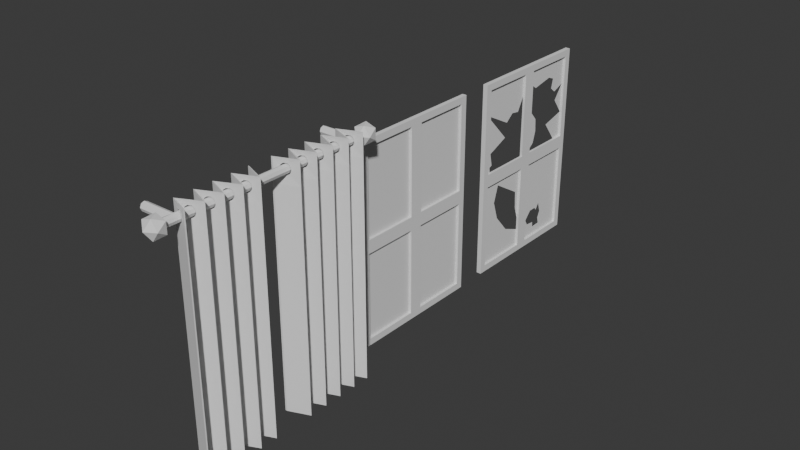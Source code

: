 # Source: Windows_and_curtain.blend  (saved by Blender 4.5.91; exported with 4.5.12 LTS)
import bpy
from mathutils import Matrix  # noqa: F401  (used for matrix-valued properties, if any)

bpy.ops.wm.read_factory_settings(use_empty=True)
scene = bpy.context.scene
scene.name = 'Scene'

# ---- collections
col_verhot = bpy.data.collections.new('Verhot'); scene.collection.children.link(col_verhot)
col_broken_window = bpy.data.collections.new('Broken window'); scene.collection.children.link(col_broken_window)

# ---- world
world_world = bpy.data.worlds.new('World'); scene.world = world_world
world_world.use_nodes = True; world_world.node_tree.nodes.clear()
_N = world_world.node_tree.nodes; _L = world_world.node_tree.links
n0 = _N.new('ShaderNodeOutputWorld'); n0.name = 'World Output'; n0.location = (200, 100)
n1 = _N.new('ShaderNodeBackground'); n1.name = 'Background'; n1.location = (-200, 100)
n1.inputs[0].default_value = (0.05088, 0.05088, 0.05088, 1.0)
_L.new(n1.outputs[0], n0.inputs[0])
n0.is_active_output = True
world_world.color = (0.05088, 0.05088, 0.05088)
world_world.sun_shadow_jitter_overblur = 0.0

# ---- meshes
me_cube_001 = bpy.data.meshes.new('Cube.001')
me_cube_001.from_pydata([(-1.686, -0.7087, -1.0), (-1.686, -0.7087, 1.0), (-1.686, 0.7087, -1.0), (-1.686, 0.7087, 1.0), (1.0, -0.7087, -1.0), (1.0, -0.7087, 1.0), (1.0, 0.7087, -1.0), (1.0, 0.7087, 1.0), (1.0, 0.7087, 0.0), (1.0, 0.0, -1.0), (1.0, 0.0, 1.0), (1.0, -0.7087, 0.0), (1.0, 0.0, 0.0), (1.0, -0.06701, 0.06701), (1.0, -0.06701, 0.933), (1.0, -0.6417, 0.933), (1.0, -0.6417, 0.06701), (1.0, -0.06701, -0.933), (1.0, -0.06701, -0.06701), (1.0, -0.6417, -0.06701), (1.0, -0.6417, -0.933), (1.0, 0.6417, -0.933), (1.0, 0.6417, -0.06701), (1.0, 0.06701, -0.06701), (1.0, 0.06701, -0.933), (1.0, 0.6417, 0.06701), (1.0, 0.6417, 0.933), (1.0, 0.06701, 0.933), (1.0, 0.06701, 0.06701), (-0.5458, -0.06701, 0.933), (-0.5458, -0.06701, 0.06701), (-0.5458, -0.6417, 0.06701), (-0.5458, -0.6417, 0.933), (-0.5458, -0.06701, -0.06701), (-0.5458, -0.06701, -0.933), (-0.5458, -0.6417, -0.933), (-0.5458, -0.6417, -0.06701), (-0.5458, 0.6417, -0.06701), (-0.5458, 0.6417, -0.933), (-0.5458, 0.06701, -0.933), (-0.5458, 0.06701, -0.06701), (-0.5458, 0.6417, 0.933), (-0.5458, 0.6417, 0.06701), (-0.5458, 0.06701, 0.06701), (-0.5458, 0.06701, 0.933)], [], [(0, 1, 3, 2), (2, 3, 7, 8, 6), (27, 28, 43, 44), (4, 11, 5, 1, 0), (2, 6, 9, 4, 0), (7, 3, 1, 5, 10), (23, 24, 39, 40), (26, 27, 44, 41), (19, 20, 35, 36), (12, 10, 14, 13), (10, 5, 15, 14), (5, 11, 16, 15), (11, 12, 13, 16), (9, 12, 18, 17), (12, 11, 19, 18), (11, 4, 20, 19), (4, 9, 17, 20), (6, 8, 22, 21), (8, 12, 23, 22), (12, 9, 24, 23), (9, 6, 21, 24), (8, 7, 26, 25), (7, 10, 27, 26), (10, 12, 28, 27), (12, 8, 25, 28), (30, 29, 32, 31), (34, 33, 36, 35), (38, 37, 40, 39), (42, 41, 44, 43), (13, 14, 29, 30), (17, 18, 33, 34), (16, 13, 30, 31), (21, 22, 37, 38), (20, 17, 34, 35), (25, 26, 41, 42), (14, 15, 32, 29), (24, 21, 38, 39), (18, 19, 36, 33), (28, 25, 42, 43), (15, 16, 31, 32), (22, 23, 40, 37)])
_uv = me_cube_001.uv_layers.new(name='UVMap')
_uv.uv.foreach_set('vector', [0.375, 0.0, 0.625, 0.0, 0.625, 0.25, 0.375, 0.25, 0.375, 0.25, 0.625, 0.25, 0.625, 0.5, 0.5, 0.5, 0.375, 0.5, 0.6166, 0.6132, 0.5084, 0.6132, 0.5084, 0.6132, 0.6166, 0.6132, 0.375, 0.75, 0.5, 0.75, 0.625, 0.75, 0.625, 1.0, 0.375, 1.0, 0.125, 0.5, 0.375, 0.5, 0.375, 0.625, 0.375, 0.75, 0.125, 0.75, 0.625, 0.5, 0.875, 0.5, 0.875, 0.75, 0.625, 0.75, 0.625, 0.625, 0.4916, 0.6132, 0.3834, 0.6132, 0.3834, 0.6132, 0.4916, 0.6132, 0.6166, 0.5118, 0.6166, 0.6132, 0.6166, 0.6132, 0.6166, 0.5118, 0.4916, 0.7382, 0.3834, 0.7382, 0.3834, 0.7382, 0.4916, 0.7382, 0.5, 0.625, 0.625, 0.625, 0.6166, 0.6368, 0.5084, 0.6368, 0.625, 0.625, 0.625, 0.75, 0.6166, 0.7382, 0.6166, 0.6368, 0.625, 0.75, 0.5, 0.75, 0.5084, 0.7382, 0.6166, 0.7382, 0.5, 0.75, 0.5, 0.625, 0.5084, 0.6368, 0.5084, 0.7382, 0.375, 0.625, 0.5, 0.625, 0.4916, 0.6368, 0.3834, 0.6368, 0.5, 0.625, 0.5, 0.75, 0.4916, 0.7382, 0.4916, 0.6368, 0.5, 0.75, 0.375, 0.75, 0.3834, 0.7382, 0.4916, 0.7382, 0.375, 0.75, 0.375, 0.625, 0.3834, 0.6368, 0.3834, 0.7382, 0.375, 0.5, 0.5, 0.5, 0.4916, 0.5118, 0.3834, 0.5118, 0.5, 0.5, 0.5, 0.625, 0.4916, 0.6132, 0.4916, 0.5118, 0.5, 0.625, 0.375, 0.625, 0.3834, 0.6132, 0.4916, 0.6132, 0.375, 0.625, 0.375, 0.5, 0.3834, 0.5118, 0.3834, 0.6132, 0.5, 0.5, 0.625, 0.5, 0.6166, 0.5118, 0.5084, 0.5118, 0.625, 0.5, 0.625, 0.625, 0.6166, 0.6132, 0.6166, 0.5118, 0.625, 0.625, 0.5, 0.625, 0.5084, 0.6132, 0.6166, 0.6132, 0.5, 0.625, 0.5, 0.5, 0.5084, 0.5118, 0.5084, 0.6132, 0.5084, 0.6368, 0.6166, 0.6368, 0.6166, 0.7382, 0.5084, 0.7382, 0.3834, 0.6368, 0.4916, 0.6368, 0.4916, 0.7382, 0.3834, 0.7382, 0.3834, 0.5118, 0.4916, 0.5118, 0.4916, 0.6132, 0.3834, 0.6132, 0.5084, 0.5118, 0.6166, 0.5118, 0.6166, 0.6132, 0.5084, 0.6132, 0.5084, 0.6368, 0.6166, 0.6368, 0.6166, 0.6368, 0.5084, 0.6368, 0.3834, 0.6368, 0.4916, 0.6368, 0.4916, 0.6368, 0.3834, 0.6368, 0.5084, 0.7382, 0.5084, 0.6368, 0.5084, 0.6368, 0.5084, 0.7382, 0.3834, 0.5118, 0.4916, 0.5118, 0.4916, 0.5118, 0.3834, 0.5118, 0.3834, 0.7382, 0.3834, 0.6368, 0.3834, 0.6368, 0.3834, 0.7382, 0.5084, 0.5118, 0.6166, 0.5118, 0.6166, 0.5118, 0.5084, 0.5118, 0.6166, 0.6368, 0.6166, 0.7382, 0.6166, 0.7382, 0.6166, 0.6368, 0.3834, 0.6132, 0.3834, 0.5118, 0.3834, 0.5118, 0.3834, 0.6132, 0.4916, 0.6368, 0.4916, 0.7382, 0.4916, 0.7382, 0.4916, 0.6368, 0.5084, 0.6132, 0.5084, 0.5118, 0.5084, 0.5118, 0.5084, 0.6132, 0.6166, 0.7382, 0.5084, 0.7382, 0.5084, 0.7382, 0.6166, 0.7382, 0.4916, 0.5118, 0.4916, 0.6132, 0.4916, 0.6132, 0.4916, 0.5118])
me_cube_001.update()
me_cylinder = bpy.data.meshes.new('Cylinder')
me_cylinder.from_pydata([(0.0, 0.04, -1.0), (0.0, 0.04, 1.0), (0.02828, 0.02828, -1.0), (0.02828, 0.02828, 1.0), (0.04, 0.0, -1.0), (0.04, 0.0, 1.0), (0.02828, -0.02828, -1.0), (0.02828, -0.02828, 1.0), (0.0, -0.04, -1.0), (0.0, -0.04, 1.0), (-0.02828, -0.02828, -1.0), (-0.02828, -0.02828, 1.0), (-0.04, 0.0, -1.0), (-0.04, 0.0, 1.0), (-0.02828, 0.02828, -1.0), (-0.02828, 0.02828, 1.0), (0.0001113, 0.0001027, 0.9593), (0.07247, -0.05247, 1.015), (-0.02753, -0.08496, 1.015), (-0.08933, 0.0001027, 1.015), (-0.02753, 0.08517, 1.015), (0.07247, 0.05267, 1.015), (0.02775, -0.08496, 1.104), (-0.07225, -0.05247, 1.104), (-0.07225, 0.05267, 1.104), (0.02775, 0.08517, 1.104), (0.08955, 0.0001027, 1.104), (0.0001113, 0.0001027, 1.159), (-0.02753, -0.08496, -1.099), (0.0001113, 0.0001028, -1.154), (0.07247, -0.05247, -1.099), (0.07247, 0.05267, -1.099), (-0.08933, 0.0001028, -1.099), (-0.02753, 0.08517, -1.099), (0.08955, 0.0001029, -1.01), (0.02775, -0.08496, -1.01), (-0.07225, -0.05247, -1.01), (-0.07225, 0.05267, -1.01), (0.02775, 0.08517, -1.01), (0.0001113, 0.0001029, -0.9545), (-0.3034, -0.02843, 0.8698), (-0.3034, -0.000147, 0.8581), (-0.3034, -0.0001469, -0.9336), (-0.003451, -0.0001469, -0.9336), (-0.3034, -0.02843, -0.9219), (-0.003451, -0.02843, -0.9219), (-0.3034, -0.04015, -0.8936), (-0.003451, -0.04015, -0.8936), (-0.3034, -0.02843, -0.8653), (-0.003451, -0.02843, -0.8653), (-0.3034, -0.0001469, -0.8536), (-0.003451, -0.0001469, -0.8536), (-0.3034, 0.02814, -0.8653), (-0.003451, 0.02814, -0.8653), (-0.3034, 0.03985, -0.8936), (-0.003451, 0.03985, -0.8936), (-0.3034, 0.02814, -0.9219), (-0.003451, 0.02814, -0.9219), (-0.003451, -0.02843, 0.8698), (-0.003451, -0.000147, 0.8581), (-0.3034, -0.04015, 0.8981), (-0.003451, -0.04015, 0.8981), (-0.3034, -0.02843, 0.9264), (-0.003451, -0.02843, 0.9264), (-0.3034, -0.000147, 0.9381), (-0.003451, -0.000147, 0.9381), (-0.3034, 0.02814, 0.9264), (-0.003451, 0.02814, 0.9264), (-0.3034, 0.03985, 0.8981), (-0.003451, 0.03985, 0.8981), (-0.3034, 0.02814, 0.8698), (-0.003451, 0.02814, 0.8698)], [], [(0, 1, 3, 2), (2, 3, 5, 4), (4, 5, 7, 6), (6, 7, 9, 8), (8, 9, 11, 10), (10, 11, 13, 12), (3, 1, 15, 13, 11, 9, 7, 5), (12, 13, 15, 14), (14, 15, 1, 0), (0, 2, 4, 6, 8, 10, 12, 14), (16, 17, 18), (17, 16, 21), (16, 18, 19), (16, 19, 20), (16, 20, 21), (17, 21, 26), (18, 17, 22), (19, 18, 23), (20, 19, 24), (21, 20, 25), (17, 26, 22), (18, 22, 23), (19, 23, 24), (20, 24, 25), (21, 25, 26), (22, 26, 27), (23, 22, 27), (24, 23, 27), (25, 24, 27), (26, 25, 27), (29, 30, 28), (30, 29, 31), (29, 28, 32), (29, 32, 33), (29, 33, 31), (30, 31, 34), (28, 30, 35), (32, 28, 36), (33, 32, 37), (31, 33, 38), (30, 34, 35), (28, 35, 36), (32, 36, 37), (33, 37, 38), (31, 38, 34), (35, 34, 39), (36, 35, 39), (37, 36, 39), (38, 37, 39), (34, 38, 39), (58, 59, 71, 69, 67, 65, 63, 61), (42, 43, 45, 44), (66, 67, 69, 68), (44, 45, 47, 46), (64, 65, 67, 66), (46, 47, 49, 48), (62, 63, 65, 64), (48, 49, 51, 50), (41, 40, 60, 62, 64, 66, 68, 70), (60, 61, 63, 62), (50, 51, 53, 52), (70, 71, 59, 41), (40, 58, 61, 60), (52, 53, 55, 54), (45, 43, 57, 55, 53, 51, 49, 47), (41, 59, 58, 40), (54, 55, 57, 56), (68, 69, 71, 70), (56, 57, 43, 42), (42, 44, 46, 48, 50, 52, 54, 56)])
_uv = me_cylinder.uv_layers.new(name='UVMap')
_uv.uv.foreach_set('vector', [1.0, 0.5, 1.0, 1.0, 0.875, 1.0, 0.875, 0.5, 0.875, 0.5, 0.875, 1.0, 0.75, 1.0, 0.75, 0.5, 0.75, 0.5, 0.75, 1.0, 0.625, 1.0, 0.625, 0.5, 0.625, 0.5, 0.625, 1.0, 0.5, 1.0, 0.5, 0.5, 0.5, 0.5, 0.5, 1.0, 0.375, 1.0, 0.375, 0.5, 0.375, 0.5, 0.375, 1.0, 0.25, 1.0, 0.25, 0.5, 0.4197, 0.4197, 0.25, 0.49, 0.08029, 0.4197, 0.01, 0.25, 0.08029, 0.08029, 0.25, 0.01, 0.4197, 0.08029, 0.49, 0.25, 0.25, 0.5, 0.25, 1.0, 0.125, 1.0, 0.125, 0.5, 0.125, 0.5, 0.125, 1.0, 0.0, 1.0, 0.0, 0.5, 0.75, 0.49, 0.9197, 0.4197, 0.99, 0.25, 0.9197, 0.08029, 0.75, 0.01, 0.5803, 0.08029, 0.51, 0.25, 0.5803, 0.4197, 0.1818, 0.0, 0.2727, 0.1575, 0.09091, 0.1575, 0.2727, 0.1575, 0.3636, 0.0, 0.4545, 0.1575, 0.9091, 0.0, 1.0, 0.1575, 0.8182, 0.1575, 0.7273, 0.0, 0.8182, 0.1575, 0.6364, 0.1575, 0.5455, 0.0, 0.6364, 0.1575, 0.4545, 0.1575, 0.2727, 0.1575, 0.4545, 0.1575, 0.3636, 0.3149, 0.09091, 0.1575, 0.2727, 0.1575, 0.1818, 0.3149, 0.8182, 0.1575, 1.0, 0.1575, 0.9091, 0.3149, 0.6364, 0.1575, 0.8182, 0.1575, 0.7273, 0.3149, 0.4545, 0.1575, 0.6364, 0.1575, 0.5455, 0.3149, 0.2727, 0.1575, 0.3636, 0.3149, 0.1818, 0.3149, 0.09091, 0.1575, 0.1818, 0.3149, 0.0, 0.3149, 0.8182, 0.1575, 0.9091, 0.3149, 0.7273, 0.3149, 0.6364, 0.1575, 0.7273, 0.3149, 0.5455, 0.3149, 0.4545, 0.1575, 0.5455, 0.3149, 0.3636, 0.3149, 0.1818, 0.3149, 0.3636, 0.3149, 0.2727, 0.4724, 0.0, 0.3149, 0.1818, 0.3149, 0.09091, 0.4724, 0.7273, 0.3149, 0.9091, 0.3149, 0.8182, 0.4724, 0.5455, 0.3149, 0.7273, 0.3149, 0.6364, 0.4724, 0.3636, 0.3149, 0.5455, 0.3149, 0.4545, 0.4724, 0.1818, 0.0, 0.2727, 0.1575, 0.09091, 0.1575, 0.2727, 0.1575, 0.3636, 0.0, 0.4545, 0.1575, 0.9091, 0.0, 1.0, 0.1575, 0.8182, 0.1575, 0.7273, 0.0, 0.8182, 0.1575, 0.6364, 0.1575, 0.5455, 0.0, 0.6364, 0.1575, 0.4545, 0.1575, 0.2727, 0.1575, 0.4545, 0.1575, 0.3636, 0.3149, 0.09091, 0.1575, 0.2727, 0.1575, 0.1818, 0.3149, 0.8182, 0.1575, 1.0, 0.1575, 0.9091, 0.3149, 0.6364, 0.1575, 0.8182, 0.1575, 0.7273, 0.3149, 0.4545, 0.1575, 0.6364, 0.1575, 0.5455, 0.3149, 0.2727, 0.1575, 0.3636, 0.3149, 0.1818, 0.3149, 0.09091, 0.1575, 0.1818, 0.3149, 0.0, 0.3149, 0.8182, 0.1575, 0.9091, 0.3149, 0.7273, 0.3149, 0.6364, 0.1575, 0.7273, 0.3149, 0.5455, 0.3149, 0.4545, 0.1575, 0.5455, 0.3149, 0.3636, 0.3149, 0.1818, 0.3149, 0.3636, 0.3149, 0.2727, 0.4724, 0.0, 0.3149, 0.1818, 0.3149, 0.09091, 0.4724, 0.7273, 0.3149, 0.9091, 0.3149, 0.8182, 0.4724, 0.5455, 0.3149, 0.7273, 0.3149, 0.6364, 0.4724, 0.3636, 0.3149, 0.5455, 0.3149, 0.4545, 0.4724, 0.4197, 0.4197, 0.25, 0.49, 0.08029, 0.4197, 0.01, 0.25, 0.08029, 0.08029, 0.25, 0.009999, 0.4197, 0.08029, 0.49, 0.25, 1.0, 0.5, 1.0, 1.0, 0.875, 1.0, 0.875, 0.5, 0.375, 0.5, 0.375, 1.0, 0.25, 1.0, 0.25, 0.5, 0.875, 0.5, 0.875, 1.0, 0.75, 1.0, 0.75, 0.5, 0.5, 0.5, 0.5, 1.0, 0.375, 1.0, 0.375, 0.5, 0.75, 0.5, 0.75, 1.0, 0.625, 1.0, 0.625, 0.5, 0.625, 0.5, 0.625, 1.0, 0.5, 1.0, 0.5, 0.5, 0.625, 0.5, 0.625, 1.0, 0.5, 1.0, 0.5, 0.5, 0.75, 0.49, 0.9197, 0.4197, 0.99, 0.25, 0.9197, 0.08029, 0.75, 0.01, 0.5803, 0.08029, 0.51, 0.25, 0.5803, 0.4197, 0.75, 0.5, 0.75, 1.0, 0.625, 1.0, 0.625, 0.5, 0.5, 0.5, 0.5, 1.0, 0.375, 1.0, 0.375, 0.5, 0.125, 0.5, 0.125, 1.0, 0.0, 1.0, 0.0, 0.5, 0.875, 0.5, 0.875, 1.0, 0.75, 1.0, 0.75, 0.5, 0.375, 0.5, 0.375, 1.0, 0.25, 1.0, 0.25, 0.5, 0.4197, 0.4197, 0.25, 0.49, 0.08029, 0.4197, 0.01, 0.25, 0.08029, 0.08029, 0.25, 0.009999, 0.4197, 0.08029, 0.49, 0.25, 1.0, 0.5, 1.0, 1.0, 0.875, 1.0, 0.875, 0.5, 0.25, 0.5, 0.25, 1.0, 0.125, 1.0, 0.125, 0.5, 0.25, 0.5, 0.25, 1.0, 0.125, 1.0, 0.125, 0.5, 0.125, 0.5, 0.125, 1.0, 0.0, 1.0, 0.0, 0.5, 0.75, 0.49, 0.9197, 0.4197, 0.99, 0.25, 0.9197, 0.08029, 0.75, 0.01, 0.5803, 0.08029, 0.51, 0.25, 0.5803, 0.4197])
me_cylinder.update()
me_plane = bpy.data.meshes.new('Plane')
me_plane.from_pydata([(-1.018, -0.4533, 0.1007), (1.066, -0.4533, 0.1007), (-1.018, 0.4393, -0.1007), (1.066, 0.4393, -0.1007), (-1.018, 0.3454, 0.1007), (-1.018, 0.2478, -0.1007), (-1.018, 0.1539, 0.1007), (-1.018, 0.04602, -0.1007), (-1.018, -0.0479, 0.1007), (-1.018, -0.154, -0.1007), (-1.018, -0.2479, 0.1007), (-1.018, -0.3594, -0.1007), (1.066, -0.3594, -0.1007), (1.066, -0.2479, 0.1007), (1.066, -0.154, -0.1007), (1.066, -0.0479, 0.1007), (1.066, 0.04602, -0.1007), (1.066, 0.1539, 0.1007), (1.066, 0.2478, -0.1007), (1.066, 0.3454, 0.1007), (-1.238, -0.4533, 0.1007), (-1.238, 0.4393, -0.1007), (-1.238, 0.3454, 0.1007), (-1.238, 0.2478, -0.1007), (-1.238, 0.1539, 0.1007), (-1.238, 0.04602, -0.1007), (-1.238, -0.0479, 0.1007), (-1.238, -0.154, -0.1007), (-1.238, -0.2479, 0.1007), (-1.238, -0.3594, -0.1007), (-1.111, -0.1186, -0.03353), (-1.111, -0.08328, 0.03353), (-1.181, -0.08328, 0.03353), (-1.181, -0.1186, -0.03353), (-1.11, 0.1852, 0.03353), (-1.11, 0.2165, -0.03353), (-1.182, 0.2165, -0.03353), (-1.182, 0.1852, 0.03353), (-1.11, -0.2166, 0.03353), (-1.11, -0.1853, -0.03353), (-1.182, -0.1853, -0.03353), (-1.182, -0.2166, 0.03353), (-1.11, -0.422, 0.03353), (-1.11, -0.3907, -0.03353), (-1.182, -0.3907, -0.03353), (-1.182, -0.422, 0.03353), (-1.111, 0.082, -0.03352), (-1.111, 0.1179, 0.03352), (-1.181, 0.1179, 0.03352), (-1.181, 0.082, -0.03352), (-1.11, 0.3767, 0.03353), (-1.11, 0.408, -0.03353), (-1.182, 0.408, -0.03353), (-1.182, 0.3767, 0.03353), (-1.112, -0.3222, -0.03351), (-1.112, -0.2851, 0.03351), (-1.181, -0.2851, 0.03351), (-1.181, -0.3222, -0.03351), (-1.11, -0.01657, 0.03353), (-1.11, 0.01469, -0.03353), (-1.182, 0.01469, -0.03353), (-1.182, -0.01657, 0.03353), (-1.111, 0.2804, -0.03353), (-1.111, 0.3129, 0.03353), (-1.182, 0.3129, 0.03353), (-1.182, 0.2804, -0.03353), (-1.195, -0.3993, -0.01516), (-1.195, -0.4134, 0.01516), (-1.195, 0.3994, -0.01516), (-1.195, 0.3853, 0.01516), (-1.195, 0.304, 0.01526), (-1.195, 0.2892, -0.01526), (-1.195, 0.2079, -0.01516), (-1.195, 0.1938, 0.01516), (-1.195, 0.1083, 0.01553), (-1.195, 0.09164, -0.01553), (-1.195, 0.006128, -0.01516), (-1.195, -0.00801, 0.01516), (-1.195, -0.09278, 0.01548), (-1.195, -0.1091, -0.01548), (-1.195, -0.1939, -0.01516), (-1.195, -0.208, 0.01516), (-1.195, -0.295, 0.01563), (-1.195, -0.3123, -0.01563), (-1.162, -0.4271, 0.0445), (-1.13, -0.4271, 0.0445), (-1.13, 0.4131, -0.0445), (-1.162, 0.4131, -0.0445), (-1.098, -0.09278, 0.01548), (-1.098, -0.1091, -0.01548), (-1.161, -0.1239, -0.04365), (-1.131, -0.1239, -0.04365), (-1.131, -0.07795, 0.04365), (-1.161, -0.07795, 0.04365), (-1.097, 0.2079, -0.01516), (-1.097, 0.1938, 0.01516), (-1.162, 0.1801, 0.0445), (-1.13, 0.1801, 0.0445), (-1.13, 0.2216, -0.0445), (-1.162, 0.2216, -0.0445), (-1.097, -0.1939, -0.01516), (-1.097, -0.208, 0.01516), (-1.162, -0.2217, 0.0445), (-1.13, -0.2217, 0.0445), (-1.162, -0.1802, -0.0445), (-1.13, -0.1802, -0.0445), (-1.097, -0.3993, -0.01516), (-1.097, -0.4134, 0.01516), (-1.13, -0.3856, -0.0445), (-1.162, -0.3856, -0.0445), (-1.098, 0.1083, 0.01553), (-1.098, 0.09164, -0.01553), (-1.161, 0.07665, -0.04351), (-1.131, 0.07665, -0.04351), (-1.161, 0.1233, 0.04351), (-1.131, 0.1233, 0.04351), (-1.097, 0.3994, -0.01516), (-1.097, 0.3853, 0.01516), (-1.162, 0.3716, 0.0445), (-1.13, 0.3716, 0.0445), (-1.098, -0.295, 0.01563), (-1.098, -0.3123, -0.01563), (-1.131, -0.3276, -0.04324), (-1.161, -0.3276, -0.04324), (-1.161, -0.2797, 0.04324), (-1.131, -0.2797, 0.04324), (-1.097, 0.006128, -0.01516), (-1.097, -0.00801, 0.01516), (-1.13, -0.02169, 0.0445), (-1.162, -0.02169, 0.0445), (-1.162, 0.01981, -0.0445), (-1.13, 0.01981, -0.0445), (-1.097, 0.304, 0.01526), (-1.097, 0.2892, -0.01526), (-1.131, 0.2752, -0.04425), (-1.162, 0.2752, -0.04425), (-1.162, 0.3181, 0.04425), (-1.131, 0.3181, 0.04425), (-1.018, -0.4533, 0.1007), (1.066, -0.4533, 0.1007), (1.066, 0.3454, 0.1007), (1.066, 0.4393, -0.1007), (-1.018, 0.4393, -0.1007), (1.066, -0.3594, -0.1007), (1.066, -0.2479, 0.1007), (1.066, -0.154, -0.1007), (1.066, -0.0479, 0.1007), (1.066, 0.04602, -0.1007), (1.066, 0.1539, 0.1007), (1.066, 0.2478, -0.1007), (-1.195, -0.4134, 0.01516), (-1.182, -0.422, 0.03353), (-1.195, 0.3853, 0.01516), (-1.182, 0.3767, 0.03353), (-1.195, 0.2892, -0.01526), (-1.182, 0.2804, -0.03353), (-1.195, 0.1938, 0.01516), (-1.182, 0.1852, 0.03353), (-1.195, 0.09164, -0.01553), (-1.181, 0.082, -0.03352), (-1.195, -0.00801, 0.01516), (-1.182, -0.01657, 0.03353), (-1.195, -0.1091, -0.01548), (-1.181, -0.1186, -0.03353), (-1.195, -0.208, 0.01516), (-1.182, -0.2166, 0.03353), (-1.195, -0.3123, -0.01563), (-1.181, -0.3222, -0.03351), (-1.238, -0.154, -0.1007), (-1.238, -0.0479, 0.1007), (-1.238, 0.1539, 0.1007), (-1.238, 0.2478, -0.1007), (-1.238, -0.2479, 0.1007), (-1.13, -0.4271, 0.0445), (-1.11, -0.422, 0.03353), (-1.238, -0.3594, -0.1007), (-1.238, 0.04602, -0.1007), (-1.238, 0.3454, 0.1007), (-1.162, 0.4131, -0.0445), (-1.182, 0.408, -0.03353), (-1.098, -0.1091, -0.01548), (-1.111, -0.1186, -0.03353), (-1.131, -0.1239, -0.04365), (-1.161, -0.07795, 0.04365), (-1.181, -0.08328, 0.03353), (-1.111, -0.08328, 0.03353), (-1.097, 0.1938, 0.01516), (-1.11, 0.1852, 0.03353), (-1.13, 0.1801, 0.0445), (-1.162, 0.2216, -0.0445), (-1.182, 0.2165, -0.03353), (-1.11, 0.2165, -0.03353), (-1.097, -0.208, 0.01516), (-1.11, -0.2166, 0.03353), (-1.13, -0.2217, 0.0445), (-1.13, -0.1802, -0.0445), (-1.11, -0.1853, -0.03353), (-1.182, -0.1853, -0.03353), (-1.097, -0.4134, 0.01516), (-1.162, -0.3856, -0.0445), (-1.182, -0.3907, -0.03353), (-1.11, -0.3907, -0.03353), (-1.238, -0.4533, 0.1007), (-1.098, 0.09164, -0.01553), (-1.111, 0.082, -0.03352), (-1.131, 0.07665, -0.04351), (-1.131, 0.1233, 0.04351), (-1.111, 0.1179, 0.03352), (-1.181, 0.1179, 0.03352), (-1.097, 0.3853, 0.01516), (-1.11, 0.3767, 0.03353), (-1.13, 0.3716, 0.0445), (-1.11, 0.408, -0.03353), (-1.238, 0.4393, -0.1007), (-1.098, -0.3123, -0.01563), (-1.112, -0.3222, -0.03351), (-1.161, -0.3276, -0.04324), (-1.131, -0.2797, 0.04324), (-1.112, -0.2851, 0.03351), (-1.181, -0.2851, 0.03351), (-1.097, -0.00801, 0.01516), (-1.11, -0.01657, 0.03353), (-1.162, -0.02169, 0.0445), (-1.13, 0.01981, -0.0445), (-1.11, 0.01469, -0.03353), (-1.182, 0.01469, -0.03353), (-1.097, 0.2892, -0.01526), (-1.111, 0.2804, -0.03353), (-1.162, 0.2752, -0.04425), (-1.131, 0.3181, 0.04425), (-1.111, 0.3129, 0.03353), (-1.182, 0.3129, 0.03353), (-1.195, -0.3993, -0.01516), (-1.195, 0.3994, -0.01516), (-1.195, 0.304, 0.01526), (-1.195, 0.2079, -0.01516), (-1.195, 0.1083, 0.01553), (-1.195, 0.006128, -0.01516), (-1.195, -0.09278, 0.01548), (-1.195, -0.1939, -0.01516), (-1.195, -0.295, 0.01563), (-1.162, -0.4271, 0.0445), (-1.13, 0.4131, -0.0445), (-1.098, -0.09278, 0.01548), (-1.161, -0.1239, -0.04365), (-1.131, -0.07795, 0.04365), (-1.097, 0.2079, -0.01516), (-1.162, 0.1801, 0.0445), (-1.13, 0.2216, -0.0445), (-1.097, -0.1939, -0.01516), (-1.162, -0.2217, 0.0445), (-1.162, -0.1802, -0.0445), (-1.097, -0.3993, -0.01516), (-1.13, -0.3856, -0.0445), (-1.098, 0.1083, 0.01553), (-1.161, 0.07665, -0.04351), (-1.161, 0.1233, 0.04351), (-1.097, 0.3994, -0.01516), (-1.162, 0.3716, 0.0445), (-1.098, -0.295, 0.01563), (-1.131, -0.3276, -0.04324), (-1.161, -0.2797, 0.04324), (-1.097, 0.006128, -0.01516), (-1.13, -0.02169, 0.0445), (-1.162, 0.01981, -0.0445), (-1.097, 0.304, 0.01526), (-1.131, 0.2752, -0.04425), (-1.162, 0.3181, 0.04425), (-1.018, -0.3594, -0.08637), (-1.018, -0.4533, 0.115), (1.066, -0.4533, 0.115), (1.066, 0.3454, 0.115), (1.066, 0.4393, -0.08637), (-1.018, 0.4393, -0.08637), (-1.018, 0.3454, 0.115), (-1.018, 0.2478, -0.08637), (-1.018, 0.1539, 0.115), (-1.018, 0.04602, -0.08637), (-1.018, -0.0479, 0.115), (-1.018, -0.154, -0.08637), (-1.018, -0.2479, 0.115), (1.066, -0.3594, -0.08637), (1.066, -0.2479, 0.115), (1.066, -0.154, -0.08637), (1.066, -0.0479, 0.115), (1.066, 0.04602, -0.08637), (1.066, 0.1539, 0.115), (1.066, 0.2478, -0.08637), (-1.195, -0.4134, 0.02188), (-1.182, -0.422, 0.04025), (-1.195, 0.3853, 0.02188), (-1.182, 0.3767, 0.04025), (-1.195, 0.2892, -0.00879), (-1.182, 0.2804, -0.02707), (-1.195, 0.1938, 0.02188), (-1.182, 0.1852, 0.04025), (-1.195, 0.09164, -0.009066), (-1.181, 0.082, -0.02706), (-1.195, -0.00801, 0.02188), (-1.182, -0.01657, 0.04025), (-1.195, -0.1091, -0.009017), (-1.181, -0.1186, -0.02706), (-1.195, -0.208, 0.02188), (-1.182, -0.2166, 0.04025), (-1.195, -0.3123, -0.009164), (-1.181, -0.3222, -0.02704), (-1.238, -0.154, -0.08637), (-1.238, -0.0479, 0.115), (-1.238, 0.1539, 0.115), (-1.238, 0.2478, -0.08637), (-1.238, -0.2479, 0.115), (-1.13, -0.4271, 0.05122), (-1.11, -0.422, 0.04025), (-1.238, -0.3594, -0.08637), (-1.238, 0.04602, -0.08637), (-1.238, 0.3454, 0.115), (-1.162, 0.4131, -0.03803), (-1.182, 0.408, -0.02706), (-1.098, -0.1091, -0.009017), (-1.111, -0.1186, -0.02706), (-1.131, -0.1239, -0.03718), (-1.161, -0.07795, 0.05037), (-1.181, -0.08328, 0.04025), (-1.111, -0.08328, 0.04025), (-1.097, 0.1938, 0.02188), (-1.11, 0.1852, 0.04025), (-1.13, 0.1801, 0.05122), (-1.162, 0.2216, -0.03803), (-1.182, 0.2165, -0.02706), (-1.11, 0.2165, -0.02706), (-1.097, -0.208, 0.02188), (-1.11, -0.2166, 0.04025), (-1.13, -0.2217, 0.05122), (-1.13, -0.1802, -0.03803), (-1.11, -0.1853, -0.02706), (-1.182, -0.1853, -0.02706), (-1.097, -0.4134, 0.02188), (-1.162, -0.3856, -0.03803), (-1.182, -0.3907, -0.02706), (-1.11, -0.3907, -0.02706), (-1.238, -0.4533, 0.115), (-1.098, 0.09164, -0.009066), (-1.111, 0.082, -0.02706), (-1.131, 0.07665, -0.03705), (-1.131, 0.1233, 0.05023), (-1.111, 0.1179, 0.04024), (-1.181, 0.1179, 0.04024), (-1.097, 0.3853, 0.02188), (-1.11, 0.3767, 0.04025), (-1.13, 0.3716, 0.05122), (-1.11, 0.408, -0.02706), (-1.238, 0.4393, -0.08637), (-1.098, -0.3123, -0.009164), (-1.112, -0.3222, -0.02704), (-1.161, -0.3276, -0.03677), (-1.131, -0.2797, 0.04996), (-1.112, -0.2851, 0.04023), (-1.181, -0.2851, 0.04023), (-1.097, -0.00801, 0.02188), (-1.11, -0.01657, 0.04025), (-1.162, -0.02169, 0.05122), (-1.13, 0.01981, -0.03803), (-1.11, 0.01469, -0.02706), (-1.182, 0.01469, -0.02706), (-1.097, 0.2892, -0.00879), (-1.111, 0.2804, -0.02707), (-1.162, 0.2752, -0.03778), (-1.131, 0.3181, 0.05097), (-1.111, 0.3129, 0.04025), (-1.182, 0.3129, 0.04025), (-1.195, -0.3993, -0.008692), (-1.195, 0.3994, -0.008692), (-1.195, 0.304, 0.02198), (-1.195, 0.2079, -0.008692), (-1.195, 0.1083, 0.02225), (-1.195, 0.006128, -0.008692), (-1.195, -0.09278, 0.02221), (-1.195, -0.1939, -0.008692), (-1.195, -0.295, 0.02235), (-1.162, -0.4271, 0.05122), (-1.13, 0.4131, -0.03803), (-1.098, -0.09278, 0.02221), (-1.161, -0.1239, -0.03718), (-1.131, -0.07795, 0.05037), (-1.097, 0.2079, -0.008692), (-1.162, 0.1801, 0.05122), (-1.13, 0.2216, -0.03803), (-1.097, -0.1939, -0.008692), (-1.162, -0.2217, 0.05122), (-1.162, -0.1802, -0.03803), (-1.097, -0.3993, -0.008692), (-1.13, -0.3856, -0.03803), (-1.098, 0.1083, 0.02225), (-1.161, 0.07665, -0.03705), (-1.161, 0.1233, 0.05023), (-1.097, 0.3994, -0.008692), (-1.162, 0.3716, 0.05122), (-1.098, -0.295, 0.02235), (-1.131, -0.3276, -0.03677), (-1.161, -0.2797, 0.04996), (-1.097, 0.006128, -0.008692), (-1.13, -0.02169, 0.05122), (-1.162, 0.01981, -0.03803), (-1.097, 0.304, 0.02198), (-1.131, 0.2752, -0.03778), (-1.162, 0.3181, 0.05097)], [], [(4, 2, 3, 19), (0, 11, 12, 1), (11, 10, 13, 12), (10, 9, 14, 13), (9, 8, 15, 14), (8, 7, 16, 15), (7, 6, 17, 16), (6, 5, 18, 17), (5, 4, 19, 18), (9, 30, 89, 88, 31, 8), (8, 31, 92, 93, 32, 26), (26, 32, 78, 79, 33, 27), (27, 33, 90, 91, 30, 9), (6, 34, 95, 94, 35, 5), (5, 35, 98, 99, 36, 23), (23, 36, 72, 73, 37, 24), (24, 37, 96, 97, 34, 6), (10, 38, 101, 100, 39, 9), (9, 39, 105, 104, 40, 27), (27, 40, 80, 81, 41, 28), (28, 41, 102, 103, 38, 10), (0, 42, 107, 106, 43, 11), (11, 43, 108, 109, 44, 29), (29, 44, 66, 67, 45, 20), (20, 45, 84, 85, 42, 0), (7, 46, 111, 110, 47, 6), (6, 47, 115, 114, 48, 24), (24, 48, 74, 75, 49, 25), (25, 49, 112, 113, 46, 7), (4, 50, 117, 116, 51, 2), (2, 51, 86, 87, 52, 21), (21, 52, 68, 69, 53, 22), (22, 53, 118, 119, 50, 4), (11, 54, 121, 120, 55, 10), (10, 55, 125, 124, 56, 28), (28, 56, 82, 83, 57, 29), (29, 57, 123, 122, 54, 11), (8, 58, 127, 126, 59, 7), (7, 59, 131, 130, 60, 25), (25, 60, 76, 77, 61, 26), (26, 61, 129, 128, 58, 8), (5, 62, 133, 132, 63, 4), (4, 63, 137, 136, 64, 22), (22, 64, 70, 71, 65, 23), (23, 65, 135, 134, 62, 5), (229, 230, 368, 367), (254, 203, 341, 392), (171, 170, 308, 309), (228, 155, 293, 366), (207, 254, 392, 345), (226, 227, 365, 364), (199, 253, 391, 337), (253, 201, 339, 391), (176, 169, 307, 314), (252, 198, 336, 390), (190, 189, 327, 328), (201, 252, 390, 339), (187, 188, 326, 325), (251, 195, 333, 389), (186, 187, 325, 324), (141, 142, 273, 272), (197, 251, 389, 335), (223, 224, 362, 361), (140, 141, 272, 271), (194, 250, 388, 332), (169, 168, 306, 307), (222, 161, 299, 360), (138, 139, 270, 269), (250, 165, 303, 388), (220, 221, 359, 358), (249, 192, 330, 387), (196, 249, 387, 334), (172, 175, 313, 310), (189, 248, 386, 327), (184, 183, 321, 322), (248, 191, 329, 386), (181, 182, 320, 319), (188, 247, 385, 326), (180, 181, 319, 318), (247, 157, 295, 385), (179, 178, 316, 317), (217, 218, 356, 355), (246, 186, 324, 384), (216, 167, 305, 354), (191, 246, 384, 329), (214, 215, 353, 352), (183, 245, 383, 321), (245, 185, 323, 383), (174, 173, 311, 312), (213, 177, 315, 351), (58, 128, 263, 221), (77, 76, 237, 160), (111, 46, 204, 203), (128, 129, 222, 263), (45, 67, 150, 151), (78, 32, 184, 238), (46, 113, 205, 204), (60, 130, 264, 225), (53, 69, 152, 153), (79, 78, 238, 162), (115, 47, 207, 206), (130, 131, 223, 264), (65, 71, 154, 155), (80, 40, 197, 239), (63, 132, 265, 230), (37, 73, 156, 157), (81, 80, 239, 164), (132, 133, 226, 265), (49, 75, 158, 159), (82, 56, 219, 240), (62, 134, 266, 227), (61, 77, 160, 161), (83, 82, 240, 166), (24, 25, 176, 170), (134, 135, 228, 266), (33, 79, 162, 163), (84, 45, 151, 241), (64, 136, 267, 231), (41, 81, 164, 165), (85, 84, 241, 173), (117, 50, 210, 209), (136, 137, 229, 267), (57, 83, 166, 167), (86, 51, 212, 242), (50, 119, 211, 210), (87, 86, 242, 178), (31, 88, 243, 185), (88, 89, 180, 243), (2, 21, 213, 142), (90, 33, 163, 244), (91, 90, 244, 182), (21, 22, 177, 213), (42, 85, 173, 174), (92, 31, 185, 245), (93, 92, 245, 183), (121, 54, 215, 214), (35, 94, 246, 191), (123, 57, 167, 216), (94, 95, 186, 246), (125, 55, 218, 217), (52, 87, 178, 179), (96, 37, 157, 247), (89, 30, 181, 180), (97, 96, 247, 188), (30, 91, 182, 181), (98, 35, 191, 248), (32, 93, 183, 184), (99, 98, 248, 189), (28, 29, 175, 172), (39, 100, 249, 196), (100, 101, 192, 249), (127, 58, 221, 220), (102, 41, 165, 250), (0, 1, 139, 138), (129, 61, 161, 222), (26, 27, 168, 169), (103, 102, 250, 194), (19, 3, 141, 140), (131, 59, 224, 223), (40, 104, 251, 197), (3, 2, 142, 141), (95, 34, 187, 186), (104, 105, 195, 251), (34, 97, 188, 187), (43, 106, 252, 201), (36, 99, 189, 190), (106, 107, 198, 252), (25, 26, 169, 176), (108, 43, 201, 253), (109, 108, 253, 199), (133, 62, 227, 226), (47, 110, 254, 207), (135, 65, 155, 228), (23, 24, 170, 171), (110, 111, 203, 254), (137, 63, 230, 229), (112, 49, 159, 255), (101, 38, 193, 192), (113, 112, 255, 205), (1, 12, 143, 139), (38, 103, 194, 193), (48, 114, 256, 208), (12, 13, 144, 143), (105, 39, 196, 195), (114, 115, 206, 256), (13, 14, 145, 144), (22, 23, 171, 177), (51, 116, 257, 212), (14, 15, 146, 145), (116, 117, 209, 257), (15, 16, 147, 146), (66, 44, 200, 232), (118, 53, 153, 258), (16, 17, 148, 147), (67, 66, 232, 150), (27, 28, 172, 168), (119, 118, 258, 211), (17, 18, 149, 148), (68, 52, 179, 233), (55, 120, 259, 218), (18, 19, 140, 149), (69, 68, 233, 152), (107, 42, 174, 198), (120, 121, 214, 259), (70, 64, 231, 234), (44, 109, 199, 200), (54, 122, 260, 215), (71, 70, 234, 154), (122, 123, 216, 260), (72, 36, 190, 235), (56, 124, 261, 219), (73, 72, 235, 156), (124, 125, 217, 261), (74, 48, 208, 236), (29, 20, 202, 175), (59, 126, 262, 224), (75, 74, 236, 158), (126, 127, 220, 262), (76, 60, 225, 237), (20, 0, 138, 202), (274, 271, 272, 273), (269, 270, 281, 268), (268, 281, 282, 280), (280, 282, 283, 279), (279, 283, 284, 278), (278, 284, 285, 277), (277, 285, 286, 276), (276, 286, 287, 275), (275, 287, 271, 274), (279, 278, 323, 381, 318, 319), (278, 307, 322, 321, 383, 323), (307, 306, 301, 300, 376, 322), (306, 279, 319, 320, 382, 301), (276, 275, 329, 384, 324, 325), (275, 309, 328, 327, 386, 329), (309, 308, 295, 294, 373, 328), (308, 276, 325, 326, 385, 295), (280, 279, 334, 387, 330, 331), (279, 306, 335, 389, 333, 334), (306, 310, 303, 302, 377, 335), (310, 280, 331, 332, 388, 303), (269, 268, 339, 390, 336, 312), (268, 313, 338, 337, 391, 339), (313, 340, 289, 288, 370, 338), (340, 269, 312, 311, 379, 289), (277, 276, 345, 392, 341, 342), (276, 308, 346, 394, 344, 345), (308, 314, 297, 296, 374, 346), (314, 277, 342, 343, 393, 297), (274, 273, 350, 395, 347, 348), (273, 351, 317, 316, 380, 350), (351, 315, 291, 290, 371, 317), (315, 274, 348, 349, 396, 291), (268, 280, 356, 397, 352, 353), (280, 310, 357, 399, 355, 356), (310, 313, 305, 304, 378, 357), (313, 268, 353, 398, 354, 305), (278, 277, 362, 400, 358, 359), (277, 314, 363, 402, 361, 362), (314, 307, 299, 298, 375, 363), (307, 278, 359, 401, 360, 299), (275, 274, 368, 403, 364, 365), (274, 315, 369, 405, 367, 368), (315, 309, 293, 292, 372, 369), (309, 275, 365, 404, 366, 293), (255, 159, 297, 393), (192, 193, 331, 330), (205, 255, 393, 343), (139, 143, 281, 270), (193, 194, 332, 331), (208, 256, 394, 346), (143, 144, 282, 281), (195, 196, 334, 333), (256, 206, 344, 394), (144, 145, 283, 282), (177, 171, 309, 315), (212, 257, 395, 350), (145, 146, 284, 283), (257, 209, 347, 395), (146, 147, 285, 284), (232, 200, 338, 370), (258, 153, 291, 396), (147, 148, 286, 285), (150, 232, 370, 288), (168, 172, 310, 306), (211, 258, 396, 349), (148, 149, 287, 286), (233, 179, 317, 371), (218, 259, 397, 356), (149, 140, 271, 287), (152, 233, 371, 290), (198, 174, 312, 336), (259, 214, 352, 397), (234, 231, 369, 372), (200, 199, 337, 338), (215, 260, 398, 353), (154, 234, 372, 292), (260, 216, 354, 398), (235, 190, 328, 373), (219, 261, 399, 357), (156, 235, 373, 294), (261, 217, 355, 399), (236, 208, 346, 374), (175, 202, 340, 313), (224, 262, 400, 362), (158, 236, 374, 296), (262, 220, 358, 400), (237, 225, 363, 375), (202, 138, 269, 340), (221, 263, 401, 359), (160, 237, 375, 298), (203, 204, 342, 341), (263, 222, 360, 401), (151, 150, 288, 289), (238, 184, 322, 376), (204, 205, 343, 342), (225, 264, 402, 363), (153, 152, 290, 291), (162, 238, 376, 300), (206, 207, 345, 344), (264, 223, 361, 402), (155, 154, 292, 293), (239, 197, 335, 377), (230, 265, 403, 368), (157, 156, 294, 295), (164, 239, 377, 302), (265, 226, 364, 403), (159, 158, 296, 297), (240, 219, 357, 378), (227, 266, 404, 365), (161, 160, 298, 299), (166, 240, 378, 304), (170, 176, 314, 308), (266, 228, 366, 404), (163, 162, 300, 301), (241, 151, 289, 379), (231, 267, 405, 369), (165, 164, 302, 303), (173, 241, 379, 311), (209, 210, 348, 347), (267, 229, 367, 405), (167, 166, 304, 305), (242, 212, 350, 380), (210, 211, 349, 348), (178, 242, 380, 316), (185, 243, 381, 323), (243, 180, 318, 381), (142, 213, 351, 273), (244, 163, 301, 382), (182, 244, 382, 320)])
_uv = me_plane.uv_layers.new(name='UVMap')
_uv.uv.foreach_set('vector', [0.0, 0.8889, 0.0, 1.0, 1.0, 1.0, 1.0, 0.8889, 0.0, 0.0, 0.0, 0.1111, 1.0, 0.1111, 1.0, 0.0, 0.0, 0.1111, 0.0, 0.2222, 1.0, 0.2222, 1.0, 0.1111, 0.0, 0.2222, 0.0, 0.3333, 1.0, 0.3333, 1.0, 0.2222, 0.0, 0.3333, 0.0, 0.4444, 1.0, 0.4444, 1.0, 0.3333, 0.0, 0.4444, 0.0, 0.5556, 1.0, 0.5556, 1.0, 0.4444, 0.0, 0.5556, 0.0, 0.6667, 1.0, 0.6667, 1.0, 0.5556, 0.0, 0.6667, 0.0, 0.7778, 1.0, 0.7778, 1.0, 0.6667, 0.0, 0.7778, 0.0, 0.8889, 1.0, 0.8889, 1.0, 0.7778, 0.0, 0.3333, 0.0, 0.3623, 0.0, 0.38, 0.0, 0.3978, 0.0, 0.4155, 0.0, 0.4444, 0.0, 0.4444, 0.0, 0.4155, 0.0, 0.4155, 0.0, 0.4155, 0.0, 0.4155, 0.0, 0.4444, 0.0, 0.4444, 0.0, 0.4155, 0.0, 0.3978, 0.0, 0.38, 0.0, 0.3623, 0.0, 0.3333, 0.0, 0.3333, 0.0, 0.3623, 0.0, 0.3623, 0.0, 0.3623, 0.0, 0.3623, 0.0, 0.3333, 0.0, 0.6667, 0.0, 0.6963, 0.0, 0.7136, 0.0, 0.7309, 0.0, 0.7481, 0.0, 0.7778, 0.0, 0.7778, 0.0, 0.7481, 0.0, 0.7481, 0.0, 0.7481, 0.0, 0.7481, 0.0, 0.7778, 0.0, 0.7778, 0.0, 0.7481, 0.0, 0.7309, 0.0, 0.7136, 0.0, 0.6963, 0.0, 0.6667, 0.0, 0.6667, 0.0, 0.6963, 0.0, 0.6963, 0.0, 0.6963, 0.0, 0.6963, 0.0, 0.6667, 0.0, 0.2222, 0.0, 0.2519, 0.0, 0.2691, 0.0, 0.2864, 0.0, 0.3037, 0.0, 0.3333, 0.0, 0.3333, 0.0, 0.3037, 0.0, 0.3037, 0.0, 0.3037, 0.0, 0.3037, 0.0, 0.3333, 0.0, 0.3333, 0.0, 0.3037, 0.0, 0.2864, 0.0, 0.2691, 0.0, 0.2519, 0.0, 0.2222, 0.0, 0.2222, 0.0, 0.2519, 0.0, 0.2519, 0.0, 0.2519, 0.0, 0.2519, 0.0, 0.2222, 0.0, 0.0, 0.0, 0.02966, 0.0, 0.04692, 0.0, 0.06419, 0.0, 0.08145, 0.0, 0.1111, 0.0, 0.1111, 0.0, 0.08145, 0.0, 0.08145, 0.0, 0.08145, 0.0, 0.08145, 0.0, 0.1111, 0.0, 0.1111, 0.0, 0.08145, 0.0, 0.06419, 0.0, 0.04692, 0.0, 0.02966, 0.0, 0.0, 0.0, 0.0, 0.0, 0.02966, 0.0, 0.02966, 0.0, 0.02966, 0.0, 0.02966, 0.0, 0.0, 0.0, 0.5556, 0.0, 0.5844, 0.0, 0.6022, 0.0, 0.62, 0.0, 0.6378, 0.0, 0.6667, 0.0, 0.6667, 0.0, 0.6378, 0.0, 0.6378, 0.0, 0.6378, 0.0, 0.6378, 0.0, 0.6667, 0.0, 0.6667, 0.0, 0.6378, 0.0, 0.62, 0.0, 0.6022, 0.0, 0.5844, 0.0, 0.5556, 0.0, 0.5556, 0.0, 0.5844, 0.0, 0.5844, 0.0, 0.5844, 0.0, 0.5844, 0.0, 0.5556, 0.0, 0.8889, 0.0, 0.9185, 0.0, 0.9358, 0.0, 0.9531, 0.0, 0.9703, 0.0, 1.0, 0.0, 1.0, 0.0, 0.9703, 0.0, 0.9703, 0.0, 0.9703, 0.0, 0.9703, 0.0, 1.0, 0.0, 1.0, 0.0, 0.9703, 0.0, 0.9531, 0.0, 0.9358, 0.0, 0.9185, 0.0, 0.8889, 0.0, 0.8889, 0.0, 0.9185, 0.0, 0.9185, 0.0, 0.9185, 0.0, 0.9185, 0.0, 0.8889, 0.0, 0.1111, 0.0, 0.1397, 0.0, 0.1577, 0.0, 0.1756, 0.0, 0.1936, 0.0, 0.2222, 0.0, 0.2222, 0.0, 0.1936, 0.0, 0.1936, 0.0, 0.1936, 0.0, 0.1936, 0.0, 0.2222, 0.0, 0.2222, 0.0, 0.1936, 0.0, 0.1756, 0.0, 0.1577, 0.0, 0.1397, 0.0, 0.1111, 0.0, 0.1111, 0.0, 0.1397, 0.0, 0.1397, 0.0, 0.1397, 0.0, 0.1397, 0.0, 0.1111, 0.0, 0.4444, 0.0, 0.4741, 0.0, 0.4914, 0.0, 0.5086, 0.0, 0.5259, 0.0, 0.5556, 0.0, 0.5556, 0.0, 0.5259, 0.0, 0.5259, 0.0, 0.5259, 0.0, 0.5259, 0.0, 0.5556, 0.0, 0.5556, 0.0, 0.5259, 0.0, 0.5086, 0.0, 0.4914, 0.0, 0.4741, 0.0, 0.4444, 0.0, 0.4444, 0.0, 0.4741, 0.0, 0.4741, 0.0, 0.4741, 0.0, 0.4741, 0.0, 0.4444, 0.0, 0.7778, 0.0, 0.8072, 0.0, 0.8246, 0.0, 0.842, 0.0, 0.8594, 0.0, 0.8889, 0.0, 0.8889, 0.0, 0.8594, 0.0, 0.8594, 0.0, 0.8594, 0.0, 0.8594, 0.0, 0.8889, 0.0, 0.8889, 0.0, 0.8594, 0.0, 0.842, 0.0, 0.8246, 0.0, 0.8072, 0.0, 0.7778, 0.0, 0.7778, 0.0, 0.8072, 0.0, 0.8072, 0.0, 0.8072, 0.0, 0.8072, 0.0, 0.7778, 0.0, 0.8594, 0.0, 0.8594, 0.0, 0.8594, 0.0, 0.8594, 0.0, 0.62, 0.0, 0.6022, 0.0, 0.6022, 0.0, 0.62, 0.0, 0.7778, 0.0, 0.6667, 0.0, 0.6667, 0.0, 0.7778, 0.0, 0.8072, 0.0, 0.8072, 0.0, 0.8072, 0.0, 0.8072, 0.0, 0.6378, 0.0, 0.62, 0.0, 0.62, 0.0, 0.6378, 0.0, 0.8246, 0.0, 0.8072, 0.0, 0.8072, 0.0, 0.8246, 0.0, 0.08145, 0.0, 0.08145, 0.0, 0.08145, 0.0, 0.08145, 0.0, 0.08145, 0.0, 0.08145, 0.0, 0.08145, 0.0, 0.08145, 0.0, 0.5556, 0.0, 0.4444, 0.0, 0.4444, 0.0, 0.5556, 0.0, 0.06419, 0.0, 0.04692, 0.0, 0.04692, 0.0, 0.06419, 0.0, 0.7481, 0.0, 0.7481, 0.0, 0.7481, 0.0, 0.7481, 0.0, 0.08145, 0.0, 0.06419, 0.0, 0.06419, 0.0, 0.08145, 0.0, 0.6963, 0.0, 0.6963, 0.0, 0.6963, 0.0, 0.6963, 0.0, 0.3037, 0.0, 0.3037, 0.0, 0.3037, 0.0, 0.3037, 0.0, 0.7136, 0.0, 0.6963, 0.0, 0.6963, 0.0, 0.7136, 1.0, 1.0, 0.0, 1.0, 0.0, 1.0, 1.0, 1.0, 0.0, 0.3037, 0.0, 0.3037, 0.0, 0.3037, 0.0, 0.3037, 0.0, 0.5259, 0.0, 0.5259, 0.0, 0.5259, 0.0, 0.5259, 1.0, 0.8889, 1.0, 1.0, 1.0, 1.0, 1.0, 0.8889, 0.0, 0.2519, 0.0, 0.2519, 0.0, 0.2519, 0.0, 0.2519, 0.0, 0.4444, 0.0, 0.3333, 0.0, 0.3333, 0.0, 0.4444, 0.0, 0.4741, 0.0, 0.4741, 0.0, 0.4741, 0.0, 0.4741, 0.0, 0.0, 1.0, 0.0, 1.0, 0.0, 0.0, 0.0, 0.0, 0.2519, 0.0, 0.2519, 0.0, 0.2519, 0.0, 0.2519, 0.0, 0.4914, 0.0, 0.4741, 0.0, 0.4741, 0.0, 0.4914, 0.0, 0.2864, 0.0, 0.2691, 0.0, 0.2691, 0.0, 0.2864, 0.0, 0.3037, 0.0, 0.2864, 0.0, 0.2864, 0.0, 0.3037, 0.0, 0.2222, 0.0, 0.1111, 0.0, 0.1111, 0.0, 0.2222, 0.0, 0.7481, 0.0, 0.7481, 0.0, 0.7481, 0.0, 0.7481, 0.0, 0.4155, 0.0, 0.4155, 0.0, 0.4155, 0.0, 0.4155, 0.0, 0.7481, 0.0, 0.7481, 0.0, 0.7481, 0.0, 0.7481, 0.0, 0.3623, 0.0, 0.3623, 0.0, 0.3623, 0.0, 0.3623, 0.0, 0.6963, 0.0, 0.6963, 0.0, 0.6963, 0.0, 0.6963, 0.0, 0.38, 0.0, 0.3623, 0.0, 0.3623, 0.0, 0.38, 0.0, 0.6963, 0.0, 0.6963, 0.0, 0.6963, 0.0, 0.6963, 0.0, 0.9703, 0.0, 0.9703, 0.0, 0.9703, 0.0, 0.9703, 0.0, 0.1936, 0.0, 0.1936, 0.0, 0.1936, 0.0, 0.1936, 0.0, 0.7309, 0.0, 0.7136, 0.0, 0.7136, 0.0, 0.7309, 0.0, 0.1397, 0.0, 0.1397, 0.0, 0.1397, 0.0, 0.1397, 0.0, 0.7481, 0.0, 0.7309, 0.0, 0.7309, 0.0, 0.7481, 0.0, 0.1577, 0.0, 0.1397, 0.0, 0.1397, 0.0, 0.1577, 0.0, 0.4155, 0.0, 0.4155, 0.0, 0.4155, 0.0, 0.4155, 0.0, 0.4155, 0.0, 0.4155, 0.0, 0.4155, 0.0, 0.4155, 0.0, 0.02966, 0.0, 0.02966, 0.0, 0.02966, 0.0, 0.02966, 0.0, 1.0, 0.0, 0.8889, 0.0, 0.8889, 0.0, 1.0, 0.0, 0.4741, 0.0, 0.4741, 0.0, 0.4741, 0.0, 0.4741, 0.0, 0.4914, 0.0, 0.5086, 0.0, 0.5086, 0.0, 0.4914, 0.0, 0.6022, 0.0, 0.5844, 0.0, 0.5844, 0.0, 0.6022, 0.0, 0.4741, 0.0, 0.4741, 0.0, 0.4741, 0.0, 0.4741, 0.0, 0.02966, 0.0, 0.04692, 0.0, 0.04692, 0.0, 0.02966, 0.0, 0.3978, 0.0, 0.4155, 0.0, 0.4155, 0.0, 0.3978, 0.0, 0.5844, 0.0, 0.5844, 0.0, 0.5844, 0.0, 0.5844, 0.0, 0.5259, 0.0, 0.5259, 0.0, 0.5259, 0.0, 0.5259, 0.0, 0.9185, 0.0, 0.9358, 0.0, 0.9358, 0.0, 0.9185, 0.0, 0.38, 0.0, 0.3978, 0.0, 0.3978, 0.0, 0.38, 0.0, 0.6378, 0.0, 0.6378, 0.0, 0.6378, 0.0, 0.6378, 0.0, 0.5259, 0.0, 0.5259, 0.0, 0.5259, 0.0, 0.5259, 0.0, 0.8072, 0.0, 0.8246, 0.0, 0.8246, 0.0, 0.8072, 0.0, 0.2864, 0.0, 0.3037, 0.0, 0.3037, 0.0, 0.2864, 0.0, 0.8594, 0.0, 0.842, 0.0, 0.842, 0.0, 0.8594, 0.0, 0.6963, 0.0, 0.7136, 0.0, 0.7136, 0.0, 0.6963, 0.0, 0.2691, 0.0, 0.2864, 0.0, 0.2864, 0.0, 0.2691, 0.0, 0.842, 0.0, 0.8246, 0.0, 0.8246, 0.0, 0.842, 0.0, 0.5844, 0.0, 0.6022, 0.0, 0.6022, 0.0, 0.5844, 0.0, 0.1756, 0.0, 0.1936, 0.0, 0.1936, 0.0, 0.1756, 0.0, 0.8072, 0.0, 0.8072, 0.0, 0.8072, 0.0, 0.8072, 0.0, 0.4741, 0.0, 0.4914, 0.0, 0.4914, 0.0, 0.4741, 0.0, 0.1577, 0.0, 0.1756, 0.0, 0.1756, 0.0, 0.1577, 0.0, 0.6667, 0.0, 0.5556, 0.0, 0.5556, 0.0, 0.6667, 0.0, 0.8072, 0.0, 0.8072, 0.0, 0.8072, 0.0, 0.8072, 0.0, 0.3623, 0.0, 0.38, 0.0, 0.38, 0.0, 0.3623, 0.0, 0.02966, 0.0, 0.02966, 0.0, 0.02966, 0.0, 0.02966, 0.0, 0.8594, 0.0, 0.8594, 0.0, 0.8594, 0.0, 0.8594, 0.0, 0.2519, 0.0, 0.2691, 0.0, 0.2691, 0.0, 0.2519, 0.0, 0.02966, 0.0, 0.02966, 0.0, 0.02966, 0.0, 0.02966, 0.0, 0.9358, 0.0, 0.9185, 0.0, 0.9185, 0.0, 0.9358, 0.0, 0.8594, 0.0, 0.8594, 0.0, 0.8594, 0.0, 0.8594, 0.0, 0.1397, 0.0, 0.1577, 0.0, 0.1577, 0.0, 0.1397, 0.0, 0.9703, 0.0, 0.9703, 0.0, 0.9703, 0.0, 0.9703, 0.0, 0.9185, 0.0, 0.9185, 0.0, 0.9185, 0.0, 0.9185, 0.0, 0.9703, 0.0, 0.9703, 0.0, 0.9703, 0.0, 0.9703, 0.0, 0.4155, 0.0, 0.3978, 0.0, 0.3978, 0.0, 0.4155, 0.0, 0.3978, 0.0, 0.38, 0.0, 0.38, 0.0, 0.3978, 0.0, 1.0, 0.0, 1.0, 0.0, 1.0, 0.0, 1.0, 0.0, 0.3623, 0.0, 0.3623, 0.0, 0.3623, 0.0, 0.3623, 0.0, 0.3623, 0.0, 0.3623, 0.0, 0.3623, 0.0, 0.3623, 0.0, 1.0, 0.0, 0.8889, 0.0, 0.8889, 0.0, 1.0, 0.0, 0.02966, 0.0, 0.02966, 0.0, 0.02966, 0.0, 0.02966, 0.0, 0.4155, 0.0, 0.4155, 0.0, 0.4155, 0.0, 0.4155, 0.0, 0.4155, 0.0, 0.4155, 0.0, 0.4155, 0.0, 0.4155, 0.0, 0.1577, 0.0, 0.1397, 0.0, 0.1397, 0.0, 0.1577, 0.0, 0.7481, 0.0, 0.7309, 0.0, 0.7309, 0.0, 0.7481, 0.0, 0.1397, 0.0, 0.1397, 0.0, 0.1397, 0.0, 0.1397, 0.0, 0.7309, 0.0, 0.7136, 0.0, 0.7136, 0.0, 0.7309, 0.0, 0.1936, 0.0, 0.1936, 0.0, 0.1936, 0.0, 0.1936, 0.0, 0.9703, 0.0, 0.9703, 0.0, 0.9703, 0.0, 0.9703, 0.0, 0.6963, 0.0, 0.6963, 0.0, 0.6963, 0.0, 0.6963, 0.0, 0.38, 0.0, 0.3623, 0.0, 0.3623, 0.0, 0.38, 0.0, 0.6963, 0.0, 0.6963, 0.0, 0.6963, 0.0, 0.6963, 0.0, 0.3623, 0.0, 0.3623, 0.0, 0.3623, 0.0, 0.3623, 0.0, 0.7481, 0.0, 0.7481, 0.0, 0.7481, 0.0, 0.7481, 0.0, 0.4155, 0.0, 0.4155, 0.0, 0.4155, 0.0, 0.4155, 0.0, 0.7481, 0.0, 0.7481, 0.0, 0.7481, 0.0, 0.7481, 0.0, 0.2222, 0.0, 0.1111, 0.0, 0.1111, 0.0, 0.2222, 0.0, 0.3037, 0.0, 0.2864, 0.0, 0.2864, 0.0, 0.3037, 0.0, 0.2864, 0.0, 0.2691, 0.0, 0.2691, 0.0, 0.2864, 0.0, 0.4914, 0.0, 0.4741, 0.0, 0.4741, 0.0, 0.4914, 0.0, 0.2519, 0.0, 0.2519, 0.0, 0.2519, 0.0, 0.2519, 0.0, 0.0, 1.0, 0.0, 1.0, 0.0, 0.0, 0.0, 0.0, 0.4741, 0.0, 0.4741, 0.0, 0.4741, 0.0, 0.4741, 0.0, 0.4444, 0.0, 0.3333, 0.0, 0.3333, 0.0, 0.4444, 0.0, 0.2519, 0.0, 0.2519, 0.0, 0.2519, 0.0, 0.2519, 1.0, 0.8889, 1.0, 1.0, 1.0, 1.0, 1.0, 0.8889, 0.0, 0.5259, 0.0, 0.5259, 0.0, 0.5259, 0.0, 0.5259, 0.0, 0.3037, 0.0, 0.3037, 0.0, 0.3037, 0.0, 0.3037, 1.0, 1.0, 0.0, 1.0, 0.0, 1.0, 1.0, 1.0, 0.0, 0.7136, 0.0, 0.6963, 0.0, 0.6963, 0.0, 0.7136, 0.0, 0.3037, 0.0, 0.3037, 0.0, 0.3037, 0.0, 0.3037, 0.0, 0.6963, 0.0, 0.6963, 0.0, 0.6963, 0.0, 0.6963, 0.0, 0.08145, 0.0, 0.06419, 0.0, 0.06419, 0.0, 0.08145, 0.0, 0.7481, 0.0, 0.7481, 0.0, 0.7481, 0.0, 0.7481, 0.0, 0.06419, 0.0, 0.04692, 0.0, 0.04692, 0.0, 0.06419, 0.0, 0.5556, 0.0, 0.4444, 0.0, 0.4444, 0.0, 0.5556, 0.0, 0.08145, 0.0, 0.08145, 0.0, 0.08145, 0.0, 0.08145, 0.0, 0.08145, 0.0, 0.08145, 0.0, 0.08145, 0.0, 0.08145, 0.0, 0.8246, 0.0, 0.8072, 0.0, 0.8072, 0.0, 0.8246, 0.0, 0.6378, 0.0, 0.62, 0.0, 0.62, 0.0, 0.6378, 0.0, 0.8072, 0.0, 0.8072, 0.0, 0.8072, 0.0, 0.8072, 0.0, 0.7778, 0.0, 0.6667, 0.0, 0.6667, 0.0, 0.7778, 0.0, 0.62, 0.0, 0.6022, 0.0, 0.6022, 0.0, 0.62, 0.0, 0.8594, 0.0, 0.8594, 0.0, 0.8594, 0.0, 0.8594, 0.0, 0.5844, 0.0, 0.5844, 0.0, 0.5844, 0.0, 0.5844, 0.0, 0.2691, 0.0, 0.2519, 0.0, 0.2519, 0.0, 0.2691, 0.0, 0.5844, 0.0, 0.5844, 0.0, 0.5844, 0.0, 0.5844, 1.0, 0.0, 1.0, 0.1111, 1.0, 0.1111, 1.0, 0.0, 0.0, 0.2519, 0.0, 0.2519, 0.0, 0.2519, 0.0, 0.2519, 0.0, 0.6378, 0.0, 0.6378, 0.0, 0.6378, 0.0, 0.6378, 1.0, 0.1111, 1.0, 0.2222, 1.0, 0.2222, 1.0, 0.1111, 0.0, 0.3037, 0.0, 0.3037, 0.0, 0.3037, 0.0, 0.3037, 0.0, 0.6378, 0.0, 0.6378, 0.0, 0.6378, 0.0, 0.6378, 1.0, 0.2222, 1.0, 0.3333, 1.0, 0.3333, 1.0, 0.2222, 0.0, 0.8889, 0.0, 0.7778, 0.0, 0.7778, 0.0, 0.8889, 0.0, 0.9703, 0.0, 0.9531, 0.0, 0.9531, 0.0, 0.9703, 1.0, 0.3333, 1.0, 0.4444, 1.0, 0.4444, 1.0, 0.3333, 0.0, 0.9531, 0.0, 0.9358, 0.0, 0.9358, 0.0, 0.9531, 1.0, 0.4444, 1.0, 0.5556, 1.0, 0.5556, 1.0, 0.4444, 0.0, 0.06419, 0.0, 0.08145, 0.0, 0.08145, 0.0, 0.06419, 0.0, 0.9185, 0.0, 0.9185, 0.0, 0.9185, 0.0, 0.9185, 1.0, 0.5556, 1.0, 0.6667, 1.0, 0.6667, 1.0, 0.5556, 0.0, 0.04692, 0.0, 0.06419, 0.0, 0.06419, 0.0, 0.04692, 0.0, 0.3333, 0.0, 0.2222, 0.0, 0.2222, 0.0, 0.3333, 0.0, 0.9185, 0.0, 0.9185, 0.0, 0.9185, 0.0, 0.9185, 1.0, 0.6667, 1.0, 0.7778, 1.0, 0.7778, 1.0, 0.6667, 0.0, 0.9531, 0.0, 0.9703, 0.0, 0.9703, 0.0, 0.9531, 0.0, 0.1936, 0.0, 0.1756, 0.0, 0.1756, 0.0, 0.1936, 1.0, 0.7778, 1.0, 0.8889, 1.0, 0.8889, 1.0, 0.7778, 0.0, 0.9358, 0.0, 0.9531, 0.0, 0.9531, 0.0, 0.9358, 0.0, 0.04692, 0.0, 0.02966, 0.0, 0.02966, 0.0, 0.04692, 0.0, 0.1756, 0.0, 0.1577, 0.0, 0.1577, 0.0, 0.1756, 0.0, 0.842, 0.0, 0.8594, 0.0, 0.8594, 0.0, 0.842, 0.0, 0.08145, 0.0, 0.08145, 0.0, 0.08145, 0.0, 0.08145, 0.0, 0.1397, 0.0, 0.1397, 0.0, 0.1397, 0.0, 0.1397, 0.0, 0.8246, 0.0, 0.842, 0.0, 0.842, 0.0, 0.8246, 0.0, 0.1397, 0.0, 0.1397, 0.0, 0.1397, 0.0, 0.1397, 0.0, 0.7309, 0.0, 0.7481, 0.0, 0.7481, 0.0, 0.7309, 0.0, 0.1936, 0.0, 0.1936, 0.0, 0.1936, 0.0, 0.1936, 0.0, 0.7136, 0.0, 0.7309, 0.0, 0.7309, 0.0, 0.7136, 0.0, 0.1936, 0.0, 0.1936, 0.0, 0.1936, 0.0, 0.1936, 0.0, 0.62, 0.0, 0.6378, 0.0, 0.6378, 0.0, 0.62, 0.0, 0.1111, 0.0, 0.0, 0.0, 0.0, 0.0, 0.1111, 0.0, 0.5259, 0.0, 0.5086, 0.0, 0.5086, 0.0, 0.5259, 0.0, 0.6022, 0.0, 0.62, 0.0, 0.62, 0.0, 0.6022, 0.0, 0.5086, 0.0, 0.4914, 0.0, 0.4914, 0.0, 0.5086, 0.0, 0.5086, 0.0, 0.5259, 0.0, 0.5259, 0.0, 0.5086, 0.0, 0.0, 0.0, 0.0, 0.0, 0.0, 0.0, 0.0, 0.0, 0.8889, 1.0, 0.8889, 1.0, 1.0, 0.0, 1.0, 0.0, 0.0, 1.0, 0.0, 1.0, 0.1111, 0.0, 0.1111, 0.0, 0.1111, 1.0, 0.1111, 1.0, 0.2222, 0.0, 0.2222, 0.0, 0.2222, 1.0, 0.2222, 1.0, 0.3333, 0.0, 0.3333, 0.0, 0.3333, 1.0, 0.3333, 1.0, 0.4444, 0.0, 0.4444, 0.0, 0.4444, 1.0, 0.4444, 1.0, 0.5556, 0.0, 0.5556, 0.0, 0.5556, 1.0, 0.5556, 1.0, 0.6667, 0.0, 0.6667, 0.0, 0.6667, 1.0, 0.6667, 1.0, 0.7778, 0.0, 0.7778, 0.0, 0.7778, 1.0, 0.7778, 1.0, 0.8889, 0.0, 0.8889, 0.0, 0.3333, 0.0, 0.4444, 0.0, 0.4155, 0.0, 0.3978, 0.0, 0.38, 0.0, 0.3623, 0.0, 0.4444, 0.0, 0.4444, 0.0, 0.4155, 0.0, 0.4155, 0.0, 0.4155, 0.0, 0.4155, 0.0, 0.4444, 0.0, 0.3333, 0.0, 0.3623, 0.0, 0.38, 0.0, 0.3978, 0.0, 0.4155, 0.0, 0.3333, 0.0, 0.3333, 0.0, 0.3623, 0.0, 0.3623, 0.0, 0.3623, 0.0, 0.3623, 0.0, 0.6667, 0.0, 0.7778, 0.0, 0.7481, 0.0, 0.7309, 0.0, 0.7136, 0.0, 0.6963, 0.0, 0.7778, 0.0, 0.7778, 0.0, 0.7481, 0.0, 0.7481, 0.0, 0.7481, 0.0, 0.7481, 0.0, 0.7778, 0.0, 0.6667, 0.0, 0.6963, 0.0, 0.7136, 0.0, 0.7309, 0.0, 0.7481, 0.0, 0.6667, 0.0, 0.6667, 0.0, 0.6963, 0.0, 0.6963, 0.0, 0.6963, 0.0, 0.6963, 0.0, 0.2222, 0.0, 0.3333, 0.0, 0.3037, 0.0, 0.2864, 0.0, 0.2691, 0.0, 0.2519, 0.0, 0.3333, 0.0, 0.3333, 0.0, 0.3037, 0.0, 0.3037, 0.0, 0.3037, 0.0, 0.3037, 0.0, 0.3333, 0.0, 0.2222, 0.0, 0.2519, 0.0, 0.2691, 0.0, 0.2864, 0.0, 0.3037, 0.0, 0.2222, 0.0, 0.2222, 0.0, 0.2519, 0.0, 0.2519, 0.0, 0.2519, 0.0, 0.2519, 0.0, 0.0, 0.0, 0.1111, 0.0, 0.08145, 0.0, 0.06419, 0.0, 0.04692, 0.0, 0.02966, 0.0, 0.1111, 0.0, 0.1111, 0.0, 0.08145, 0.0, 0.08145, 0.0, 0.08145, 0.0, 0.08145, 0.0, 0.1111, 0.0, 0.0, 0.0, 0.02966, 0.0, 0.04692, 0.0, 0.06419, 0.0, 0.08145, 0.0, 0.0, 0.0, 0.0, 0.0, 0.02966, 0.0, 0.02966, 0.0, 0.02966, 0.0, 0.02966, 0.0, 0.5556, 0.0, 0.6667, 0.0, 0.6378, 0.0, 0.62, 0.0, 0.6022, 0.0, 0.5844, 0.0, 0.6667, 0.0, 0.6667, 0.0, 0.6378, 0.0, 0.6378, 0.0, 0.6378, 0.0, 0.6378, 0.0, 0.6667, 0.0, 0.5556, 0.0, 0.5844, 0.0, 0.6022, 0.0, 0.62, 0.0, 0.6378, 0.0, 0.5556, 0.0, 0.5556, 0.0, 0.5844, 0.0, 0.5844, 0.0, 0.5844, 0.0, 0.5844, 0.0, 0.8889, 0.0, 1.0, 0.0, 0.9703, 0.0, 0.9531, 0.0, 0.9358, 0.0, 0.9185, 0.0, 1.0, 0.0, 1.0, 0.0, 0.9703, 0.0, 0.9703, 0.0, 0.9703, 0.0, 0.9703, 0.0, 1.0, 0.0, 0.8889, 0.0, 0.9185, 0.0, 0.9358, 0.0, 0.9531, 0.0, 0.9703, 0.0, 0.8889, 0.0, 0.8889, 0.0, 0.9185, 0.0, 0.9185, 0.0, 0.9185, 0.0, 0.9185, 0.0, 0.1111, 0.0, 0.2222, 0.0, 0.1936, 0.0, 0.1756, 0.0, 0.1577, 0.0, 0.1397, 0.0, 0.2222, 0.0, 0.2222, 0.0, 0.1936, 0.0, 0.1936, 0.0, 0.1936, 0.0, 0.1936, 0.0, 0.2222, 0.0, 0.1111, 0.0, 0.1397, 0.0, 0.1577, 0.0, 0.1756, 0.0, 0.1936, 0.0, 0.1111, 0.0, 0.1111, 0.0, 0.1397, 0.0, 0.1397, 0.0, 0.1397, 0.0, 0.1397, 0.0, 0.4444, 0.0, 0.5556, 0.0, 0.5259, 0.0, 0.5086, 0.0, 0.4914, 0.0, 0.4741, 0.0, 0.5556, 0.0, 0.5556, 0.0, 0.5259, 0.0, 0.5259, 0.0, 0.5259, 0.0, 0.5259, 0.0, 0.5556, 0.0, 0.4444, 0.0, 0.4741, 0.0, 0.4914, 0.0, 0.5086, 0.0, 0.5259, 0.0, 0.4444, 0.0, 0.4444, 0.0, 0.4741, 0.0, 0.4741, 0.0, 0.4741, 0.0, 0.4741, 0.0, 0.7778, 0.0, 0.8889, 0.0, 0.8594, 0.0, 0.842, 0.0, 0.8246, 0.0, 0.8072, 0.0, 0.8889, 0.0, 0.8889, 0.0, 0.8594, 0.0, 0.8594, 0.0, 0.8594, 0.0, 0.8594, 0.0, 0.8889, 0.0, 0.7778, 0.0, 0.8072, 0.0, 0.8246, 0.0, 0.842, 0.0, 0.8594, 0.0, 0.7778, 0.0, 0.7778, 0.0, 0.8072, 0.0, 0.8072, 0.0, 0.8072, 0.0, 0.8072, 0.0, 0.5844, 0.0, 0.5844, 0.0, 0.5844, 0.0, 0.5844, 0.0, 0.2691, 0.0, 0.2519, 0.0, 0.2519, 0.0, 0.2691, 0.0, 0.5844, 0.0, 0.5844, 0.0, 0.5844, 0.0, 0.5844, 1.0, 0.0, 1.0, 0.1111, 1.0, 0.1111, 1.0, 0.0, 0.0, 0.2519, 0.0, 0.2519, 0.0, 0.2519, 0.0, 0.2519, 0.0, 0.6378, 0.0, 0.6378, 0.0, 0.6378, 0.0, 0.6378, 1.0, 0.1111, 1.0, 0.2222, 1.0, 0.2222, 1.0, 0.1111, 0.0, 0.3037, 0.0, 0.3037, 0.0, 0.3037, 0.0, 0.3037, 0.0, 0.6378, 0.0, 0.6378, 0.0, 0.6378, 0.0, 0.6378, 1.0, 0.2222, 1.0, 0.3333, 1.0, 0.3333, 1.0, 0.2222, 0.0, 0.8889, 0.0, 0.7778, 0.0, 0.7778, 0.0, 0.8889, 0.0, 0.9703, 0.0, 0.9531, 0.0, 0.9531, 0.0, 0.9703, 1.0, 0.3333, 1.0, 0.4444, 1.0, 0.4444, 1.0, 0.3333, 0.0, 0.9531, 0.0, 0.9358, 0.0, 0.9358, 0.0, 0.9531, 1.0, 0.4444, 1.0, 0.5556, 1.0, 0.5556, 1.0, 0.4444, 0.0, 0.06419, 0.0, 0.08145, 0.0, 0.08145, 0.0, 0.06419, 0.0, 0.9185, 0.0, 0.9185, 0.0, 0.9185, 0.0, 0.9185, 1.0, 0.5556, 1.0, 0.6667, 1.0, 0.6667, 1.0, 0.5556, 0.0, 0.04692, 0.0, 0.06419, 0.0, 0.06419, 0.0, 0.04692, 0.0, 0.3333, 0.0, 0.2222, 0.0, 0.2222, 0.0, 0.3333, 0.0, 0.9185, 0.0, 0.9185, 0.0, 0.9185, 0.0, 0.9185, 1.0, 0.6667, 1.0, 0.7778, 1.0, 0.7778, 1.0, 0.6667, 0.0, 0.9531, 0.0, 0.9703, 0.0, 0.9703, 0.0, 0.9531, 0.0, 0.1936, 0.0, 0.1756, 0.0, 0.1756, 0.0, 0.1936, 1.0, 0.7778, 1.0, 0.8889, 1.0, 0.8889, 1.0, 0.7778, 0.0, 0.9358, 0.0, 0.9531, 0.0, 0.9531, 0.0, 0.9358, 0.0, 0.04692, 0.0, 0.02966, 0.0, 0.02966, 0.0, 0.04692, 0.0, 0.1756, 0.0, 0.1577, 0.0, 0.1577, 0.0, 0.1756, 0.0, 0.842, 0.0, 0.8594, 0.0, 0.8594, 0.0, 0.842, 0.0, 0.08145, 0.0, 0.08145, 0.0, 0.08145, 0.0, 0.08145, 0.0, 0.1397, 0.0, 0.1397, 0.0, 0.1397, 0.0, 0.1397, 0.0, 0.8246, 0.0, 0.842, 0.0, 0.842, 0.0, 0.8246, 0.0, 0.1397, 0.0, 0.1397, 0.0, 0.1397, 0.0, 0.1397, 0.0, 0.7309, 0.0, 0.7481, 0.0, 0.7481, 0.0, 0.7309, 0.0, 0.1936, 0.0, 0.1936, 0.0, 0.1936, 0.0, 0.1936, 0.0, 0.7136, 0.0, 0.7309, 0.0, 0.7309, 0.0, 0.7136, 0.0, 0.1936, 0.0, 0.1936, 0.0, 0.1936, 0.0, 0.1936, 0.0, 0.62, 0.0, 0.6378, 0.0, 0.6378, 0.0, 0.62, 0.0, 0.1111, 0.0, 0.0, 0.0, 0.0, 0.0, 0.1111, 0.0, 0.5259, 0.0, 0.5086, 0.0, 0.5086, 0.0, 0.5259, 0.0, 0.6022, 0.0, 0.62, 0.0, 0.62, 0.0, 0.6022, 0.0, 0.5086, 0.0, 0.4914, 0.0, 0.4914, 0.0, 0.5086, 0.0, 0.5086, 0.0, 0.5259, 0.0, 0.5259, 0.0, 0.5086, 0.0, 0.0, 0.0, 0.0, 0.0, 0.0, 0.0, 0.0, 0.0, 0.4741, 0.0, 0.4741, 0.0, 0.4741, 0.0, 0.4741, 0.0, 0.4914, 0.0, 0.5086, 0.0, 0.5086, 0.0, 0.4914, 0.0, 0.6022, 0.0, 0.5844, 0.0, 0.5844, 0.0, 0.6022, 0.0, 0.4741, 0.0, 0.4741, 0.0, 0.4741, 0.0, 0.4741, 0.0, 0.02966, 0.0, 0.04692, 0.0, 0.04692, 0.0, 0.02966, 0.0, 0.3978, 0.0, 0.4155, 0.0, 0.4155, 0.0, 0.3978, 0.0, 0.5844, 0.0, 0.5844, 0.0, 0.5844, 0.0, 0.5844, 0.0, 0.5259, 0.0, 0.5259, 0.0, 0.5259, 0.0, 0.5259, 0.0, 0.9185, 0.0, 0.9358, 0.0, 0.9358, 0.0, 0.9185, 0.0, 0.38, 0.0, 0.3978, 0.0, 0.3978, 0.0, 0.38, 0.0, 0.6378, 0.0, 0.6378, 0.0, 0.6378, 0.0, 0.6378, 0.0, 0.5259, 0.0, 0.5259, 0.0, 0.5259, 0.0, 0.5259, 0.0, 0.8072, 0.0, 0.8246, 0.0, 0.8246, 0.0, 0.8072, 0.0, 0.2864, 0.0, 0.3037, 0.0, 0.3037, 0.0, 0.2864, 0.0, 0.8594, 0.0, 0.842, 0.0, 0.842, 0.0, 0.8594, 0.0, 0.6963, 0.0, 0.7136, 0.0, 0.7136, 0.0, 0.6963, 0.0, 0.2691, 0.0, 0.2864, 0.0, 0.2864, 0.0, 0.2691, 0.0, 0.842, 0.0, 0.8246, 0.0, 0.8246, 0.0, 0.842, 0.0, 0.5844, 0.0, 0.6022, 0.0, 0.6022, 0.0, 0.5844, 0.0, 0.1756, 0.0, 0.1936, 0.0, 0.1936, 0.0, 0.1756, 0.0, 0.8072, 0.0, 0.8072, 0.0, 0.8072, 0.0, 0.8072, 0.0, 0.4741, 0.0, 0.4914, 0.0, 0.4914, 0.0, 0.4741, 0.0, 0.1577, 0.0, 0.1756, 0.0, 0.1756, 0.0, 0.1577, 0.0, 0.6667, 0.0, 0.5556, 0.0, 0.5556, 0.0, 0.6667, 0.0, 0.8072, 0.0, 0.8072, 0.0, 0.8072, 0.0, 0.8072, 0.0, 0.3623, 0.0, 0.38, 0.0, 0.38, 0.0, 0.3623, 0.0, 0.02966, 0.0, 0.02966, 0.0, 0.02966, 0.0, 0.02966, 0.0, 0.8594, 0.0, 0.8594, 0.0, 0.8594, 0.0, 0.8594, 0.0, 0.2519, 0.0, 0.2691, 0.0, 0.2691, 0.0, 0.2519, 0.0, 0.02966, 0.0, 0.02966, 0.0, 0.02966, 0.0, 0.02966, 0.0, 0.9358, 0.0, 0.9185, 0.0, 0.9185, 0.0, 0.9358, 0.0, 0.8594, 0.0, 0.8594, 0.0, 0.8594, 0.0, 0.8594, 0.0, 0.1397, 0.0, 0.1577, 0.0, 0.1577, 0.0, 0.1397, 0.0, 0.9703, 0.0, 0.9703, 0.0, 0.9703, 0.0, 0.9703, 0.0, 0.9185, 0.0, 0.9185, 0.0, 0.9185, 0.0, 0.9185, 0.0, 0.9703, 0.0, 0.9703, 0.0, 0.9703, 0.0, 0.9703, 0.0, 0.4155, 0.0, 0.3978, 0.0, 0.3978, 0.0, 0.4155, 0.0, 0.3978, 0.0, 0.38, 0.0, 0.38, 0.0, 0.3978, 0.0, 1.0, 0.0, 1.0, 0.0, 1.0, 0.0, 1.0, 0.0, 0.3623, 0.0, 0.3623, 0.0, 0.3623, 0.0, 0.3623, 0.0, 0.3623, 0.0, 0.3623, 0.0, 0.3623, 0.0, 0.3623])
me_plane.update()
me_plane_001 = bpy.data.meshes.new('Plane.001')
me_plane_001.from_pydata([(-1.018, -0.4533, 0.1007), (1.066, -0.4533, 0.1007), (-1.018, 0.4393, -0.1007), (1.066, 0.4393, -0.1007), (-1.018, 0.3454, 0.1007), (-1.018, 0.2478, -0.1007), (-1.018, 0.1539, 0.1007), (-1.018, 0.04602, -0.1007), (-1.018, -0.0479, 0.1007), (-1.018, -0.154, -0.1007), (-1.018, -0.2479, 0.1007), (-1.018, -0.3594, -0.1007), (1.066, -0.3594, -0.1007), (1.066, -0.2479, 0.1007), (1.066, -0.154, -0.1007), (1.066, -0.0479, 0.1007), (1.066, 0.04602, -0.1007), (1.066, 0.1539, 0.1007), (1.066, 0.2478, -0.1007), (1.066, 0.3454, 0.1007), (-1.238, -0.4533, 0.1007), (-1.238, 0.4393, -0.1007), (-1.238, 0.3454, 0.1007), (-1.238, 0.2478, -0.1007), (-1.238, 0.1539, 0.1007), (-1.238, 0.04602, -0.1007), (-1.238, -0.0479, 0.1007), (-1.238, -0.154, -0.1007), (-1.238, -0.2479, 0.1007), (-1.238, -0.3594, -0.1007), (-1.111, -0.1186, -0.03353), (-1.111, -0.08328, 0.03353), (-1.181, -0.08328, 0.03353), (-1.181, -0.1186, -0.03353), (-1.11, 0.1852, 0.03353), (-1.11, 0.2165, -0.03353), (-1.182, 0.2165, -0.03353), (-1.182, 0.1852, 0.03353), (-1.11, -0.2166, 0.03353), (-1.11, -0.1853, -0.03353), (-1.182, -0.1853, -0.03353), (-1.182, -0.2166, 0.03353), (-1.11, -0.422, 0.03353), (-1.11, -0.3907, -0.03353), (-1.182, -0.3907, -0.03353), (-1.182, -0.422, 0.03353), (-1.111, 0.082, -0.03352), (-1.111, 0.1179, 0.03352), (-1.181, 0.1179, 0.03352), (-1.181, 0.082, -0.03352), (-1.11, 0.3767, 0.03353), (-1.11, 0.408, -0.03353), (-1.182, 0.408, -0.03353), (-1.182, 0.3767, 0.03353), (-1.112, -0.3222, -0.03351), (-1.112, -0.2851, 0.03351), (-1.181, -0.2851, 0.03351), (-1.181, -0.3222, -0.03351), (-1.11, -0.01657, 0.03353), (-1.11, 0.01469, -0.03353), (-1.182, 0.01469, -0.03353), (-1.182, -0.01657, 0.03353), (-1.111, 0.2804, -0.03353), (-1.111, 0.3129, 0.03353), (-1.182, 0.3129, 0.03353), (-1.182, 0.2804, -0.03353), (-1.195, -0.3993, -0.01516), (-1.195, -0.4134, 0.01516), (-1.195, 0.3994, -0.01516), (-1.195, 0.3853, 0.01516), (-1.195, 0.304, 0.01526), (-1.195, 0.2892, -0.01526), (-1.195, 0.2079, -0.01516), (-1.195, 0.1938, 0.01516), (-1.195, 0.1083, 0.01553), (-1.195, 0.09164, -0.01553), (-1.195, 0.006128, -0.01516), (-1.195, -0.00801, 0.01516), (-1.195, -0.09278, 0.01548), (-1.195, -0.1091, -0.01548), (-1.195, -0.1939, -0.01516), (-1.195, -0.208, 0.01516), (-1.195, -0.295, 0.01563), (-1.195, -0.3123, -0.01563), (-1.162, -0.4271, 0.0445), (-1.13, -0.4271, 0.0445), (-1.13, 0.4131, -0.0445), (-1.162, 0.4131, -0.0445), (-1.098, -0.09278, 0.01548), (-1.098, -0.1091, -0.01548), (-1.161, -0.1239, -0.04365), (-1.131, -0.1239, -0.04365), (-1.131, -0.07795, 0.04365), (-1.161, -0.07795, 0.04365), (-1.097, 0.2079, -0.01516), (-1.097, 0.1938, 0.01516), (-1.162, 0.1801, 0.0445), (-1.13, 0.1801, 0.0445), (-1.13, 0.2216, -0.0445), (-1.162, 0.2216, -0.0445), (-1.097, -0.1939, -0.01516), (-1.097, -0.208, 0.01516), (-1.162, -0.2217, 0.0445), (-1.13, -0.2217, 0.0445), (-1.162, -0.1802, -0.0445), (-1.13, -0.1802, -0.0445), (-1.097, -0.3993, -0.01516), (-1.097, -0.4134, 0.01516), (-1.13, -0.3856, -0.0445), (-1.162, -0.3856, -0.0445), (-1.098, 0.1083, 0.01553), (-1.098, 0.09164, -0.01553), (-1.161, 0.07665, -0.04351), (-1.131, 0.07665, -0.04351), (-1.161, 0.1233, 0.04351), (-1.131, 0.1233, 0.04351), (-1.097, 0.3994, -0.01516), (-1.097, 0.3853, 0.01516), (-1.162, 0.3716, 0.0445), (-1.13, 0.3716, 0.0445), (-1.098, -0.295, 0.01563), (-1.098, -0.3123, -0.01563), (-1.131, -0.3276, -0.04324), (-1.161, -0.3276, -0.04324), (-1.161, -0.2797, 0.04324), (-1.131, -0.2797, 0.04324), (-1.097, 0.006128, -0.01516), (-1.097, -0.00801, 0.01516), (-1.13, -0.02169, 0.0445), (-1.162, -0.02169, 0.0445), (-1.162, 0.01981, -0.0445), (-1.13, 0.01981, -0.0445), (-1.097, 0.304, 0.01526), (-1.097, 0.2892, -0.01526), (-1.131, 0.2752, -0.04425), (-1.162, 0.2752, -0.04425), (-1.162, 0.3181, 0.04425), (-1.131, 0.3181, 0.04425), (-1.018, -0.3594, -0.1186), (-1.018, -0.4533, 0.08277), (1.066, -0.4533, 0.08277), (1.066, 0.3454, 0.08277), (1.066, 0.4393, -0.1186), (-1.018, 0.4393, -0.1186), (-1.018, 0.3454, 0.08277), (-1.018, 0.2478, -0.1186), (-1.018, 0.1539, 0.08277), (-1.018, 0.04602, -0.1186), (-1.018, -0.0479, 0.08277), (-1.018, -0.154, -0.1186), (-1.018, -0.2479, 0.08277), (1.066, -0.3594, -0.1186), (1.066, -0.2479, 0.08277), (1.066, -0.154, -0.1186), (1.066, -0.0479, 0.08277), (1.066, 0.04602, -0.1186), (1.066, 0.1539, 0.08277), (1.066, 0.2478, -0.1186), (-1.195, -0.4134, 0.01282), (-1.182, -0.422, 0.03119), (-1.195, 0.3853, 0.01282), (-1.182, 0.3767, 0.03119), (-1.195, 0.2892, -0.01711), (-1.182, 0.2804, -0.03538), (-1.195, 0.1938, 0.01282), (-1.182, 0.1852, 0.03119), (-1.195, 0.09164, -0.01738), (-1.181, 0.082, -0.03537), (-1.195, -0.00801, 0.01282), (-1.182, -0.01657, 0.03119), (-1.195, -0.1091, -0.01733), (-1.181, -0.1186, -0.03538), (-1.195, -0.208, 0.01282), (-1.182, -0.2166, 0.03119), (-1.195, -0.3123, -0.01748), (-1.181, -0.3222, -0.03536), (-1.238, -0.154, -0.1186), (-1.238, -0.0479, 0.08277), (-1.238, 0.1539, 0.08277), (-1.238, 0.2478, -0.1186), (-1.238, -0.2479, 0.08277), (-1.13, -0.4271, 0.04216), (-1.11, -0.422, 0.03119), (-1.238, -0.3594, -0.1186), (-1.238, 0.04602, -0.1186), (-1.238, 0.3454, 0.08277), (-1.162, 0.4131, -0.04635), (-1.182, 0.408, -0.03538), (-1.098, -0.1091, -0.01733), (-1.111, -0.1186, -0.03538), (-1.131, -0.1239, -0.0455), (-1.161, -0.07795, 0.04131), (-1.181, -0.08328, 0.03119), (-1.111, -0.08328, 0.03119), (-1.097, 0.1938, 0.01282), (-1.11, 0.1852, 0.03119), (-1.13, 0.1801, 0.04216), (-1.162, 0.2216, -0.04635), (-1.182, 0.2165, -0.03538), (-1.11, 0.2165, -0.03538), (-1.097, -0.208, 0.01282), (-1.11, -0.2166, 0.03119), (-1.13, -0.2217, 0.04216), (-1.13, -0.1802, -0.04635), (-1.11, -0.1853, -0.03538), (-1.182, -0.1853, -0.03538), (-1.097, -0.4134, 0.01282), (-1.162, -0.3856, -0.04635), (-1.182, -0.3907, -0.03538), (-1.11, -0.3907, -0.03538), (-1.238, -0.4533, 0.08277), (-1.098, 0.09164, -0.01738), (-1.111, 0.082, -0.03537), (-1.131, 0.07665, -0.04536), (-1.131, 0.1233, 0.04117), (-1.111, 0.1179, 0.03118), (-1.181, 0.1179, 0.03118), (-1.097, 0.3853, 0.01282), (-1.11, 0.3767, 0.03119), (-1.13, 0.3716, 0.04216), (-1.11, 0.408, -0.03538), (-1.238, 0.4393, -0.1186), (-1.098, -0.3123, -0.01748), (-1.112, -0.3222, -0.03536), (-1.161, -0.3276, -0.04509), (-1.131, -0.2797, 0.0409), (-1.112, -0.2851, 0.03117), (-1.181, -0.2851, 0.03117), (-1.097, -0.00801, 0.01282), (-1.11, -0.01657, 0.03119), (-1.162, -0.02169, 0.04216), (-1.13, 0.01981, -0.04635), (-1.11, 0.01469, -0.03538), (-1.182, 0.01469, -0.03538), (-1.097, 0.2892, -0.01711), (-1.111, 0.2804, -0.03538), (-1.162, 0.2752, -0.0461), (-1.131, 0.3181, 0.04191), (-1.111, 0.3129, 0.03119), (-1.182, 0.3129, 0.03119), (-1.195, -0.3993, -0.01701), (-1.195, 0.3994, -0.01701), (-1.195, 0.304, 0.01292), (-1.195, 0.2079, -0.01701), (-1.195, 0.1083, 0.01319), (-1.195, 0.006128, -0.01701), (-1.195, -0.09278, 0.01315), (-1.195, -0.1939, -0.01701), (-1.195, -0.295, 0.01329), (-1.162, -0.4271, 0.04216), (-1.13, 0.4131, -0.04635), (-1.098, -0.09278, 0.01315), (-1.161, -0.1239, -0.0455), (-1.131, -0.07795, 0.04131), (-1.097, 0.2079, -0.01701), (-1.162, 0.1801, 0.04216), (-1.13, 0.2216, -0.04635), (-1.097, -0.1939, -0.01701), (-1.162, -0.2217, 0.04216), (-1.162, -0.1802, -0.04635), (-1.097, -0.3993, -0.01701), (-1.13, -0.3856, -0.04635), (-1.098, 0.1083, 0.01319), (-1.161, 0.07665, -0.04536), (-1.161, 0.1233, 0.04117), (-1.097, 0.3994, -0.01701), (-1.162, 0.3716, 0.04216), (-1.098, -0.295, 0.01329), (-1.131, -0.3276, -0.04509), (-1.161, -0.2797, 0.0409), (-1.097, 0.006128, -0.01701), (-1.13, -0.02169, 0.04216), (-1.162, 0.01981, -0.04635), (-1.097, 0.304, 0.01292), (-1.131, 0.2752, -0.0461), (-1.162, 0.3181, 0.04191)], [], [(4, 19, 3, 2), (0, 1, 12, 11), (11, 12, 13, 10), (10, 13, 14, 9), (9, 14, 15, 8), (8, 15, 16, 7), (7, 16, 17, 6), (6, 17, 18, 5), (5, 18, 19, 4), (9, 8, 31, 88, 89, 30), (8, 26, 32, 93, 92, 31), (26, 27, 33, 79, 78, 32), (27, 9, 30, 91, 90, 33), (6, 5, 35, 94, 95, 34), (5, 23, 36, 99, 98, 35), (23, 24, 37, 73, 72, 36), (24, 6, 34, 97, 96, 37), (10, 9, 39, 100, 101, 38), (9, 27, 40, 104, 105, 39), (27, 28, 41, 81, 80, 40), (28, 10, 38, 103, 102, 41), (0, 11, 43, 106, 107, 42), (11, 29, 44, 109, 108, 43), (29, 20, 45, 67, 66, 44), (20, 0, 42, 85, 84, 45), (7, 6, 47, 110, 111, 46), (6, 24, 48, 114, 115, 47), (24, 25, 49, 75, 74, 48), (25, 7, 46, 113, 112, 49), (4, 2, 51, 116, 117, 50), (2, 21, 52, 87, 86, 51), (21, 22, 53, 69, 68, 52), (22, 4, 50, 119, 118, 53), (11, 10, 55, 120, 121, 54), (10, 28, 56, 124, 125, 55), (28, 29, 57, 83, 82, 56), (29, 11, 54, 122, 123, 57), (8, 7, 59, 126, 127, 58), (7, 25, 60, 130, 131, 59), (25, 26, 61, 77, 76, 60), (26, 8, 58, 128, 129, 61), (5, 4, 63, 132, 133, 62), (4, 22, 64, 136, 137, 63), (22, 23, 65, 71, 70, 64), (23, 5, 62, 134, 135, 65), (144, 143, 142, 141), (139, 138, 151, 140), (138, 150, 152, 151), (150, 149, 153, 152), (149, 148, 154, 153), (148, 147, 155, 154), (147, 146, 156, 155), (146, 145, 157, 156), (145, 144, 141, 157), (149, 189, 188, 251, 193, 148), (148, 193, 253, 191, 192, 177), (177, 192, 246, 170, 171, 176), (176, 171, 252, 190, 189, 149), (146, 195, 194, 254, 199, 145), (145, 199, 256, 197, 198, 179), (179, 198, 243, 164, 165, 178), (178, 165, 255, 196, 195, 146), (150, 201, 200, 257, 204, 149), (149, 204, 203, 259, 205, 176), (176, 205, 247, 172, 173, 180), (180, 173, 258, 202, 201, 150), (139, 182, 206, 260, 209, 138), (138, 209, 261, 207, 208, 183), (183, 208, 240, 158, 159, 210), (210, 159, 249, 181, 182, 139), (147, 212, 211, 262, 215, 146), (146, 215, 214, 264, 216, 178), (178, 216, 244, 166, 167, 184), (184, 167, 263, 213, 212, 147), (144, 218, 217, 265, 220, 143), (143, 220, 250, 186, 187, 221), (221, 187, 241, 160, 161, 185), (185, 161, 266, 219, 218, 144), (138, 223, 222, 267, 226, 150), (150, 226, 225, 269, 227, 180), (180, 227, 248, 174, 175, 183), (183, 175, 224, 268, 223, 138), (148, 229, 228, 270, 232, 147), (147, 232, 231, 272, 233, 184), (184, 233, 245, 168, 169, 177), (177, 169, 230, 271, 229, 148), (145, 235, 234, 273, 238, 144), (144, 238, 237, 275, 239, 185), (185, 239, 242, 162, 163, 179), (179, 163, 236, 274, 235, 145), (86, 87, 186, 250), (88, 31, 193, 251), (89, 88, 251, 188), (21, 2, 143, 221), (33, 90, 252, 171), (90, 91, 190, 252), (22, 21, 221, 185), (85, 42, 182, 181), (31, 92, 253, 193), (92, 93, 191, 253), (54, 121, 222, 223), (94, 35, 199, 254), (57, 123, 224, 175), (95, 94, 254, 194), (55, 125, 225, 226), (87, 52, 187, 186), (37, 96, 255, 165), (30, 89, 188, 189), (96, 97, 196, 255), (91, 30, 189, 190), (35, 98, 256, 199), (93, 32, 192, 191), (98, 99, 197, 256), (29, 28, 180, 183), (100, 39, 204, 257), (101, 100, 257, 200), (58, 127, 228, 229), (41, 102, 258, 173), (1, 0, 139, 140), (61, 129, 230, 169), (27, 26, 177, 176), (102, 103, 202, 258), (3, 19, 141, 142), (59, 131, 231, 232), (104, 40, 205, 259), (2, 3, 142, 143), (34, 95, 194, 195), (105, 104, 259, 203), (97, 34, 195, 196), (106, 43, 209, 260), (99, 36, 198, 197), (107, 106, 260, 206), (26, 25, 184, 177), (43, 108, 261, 209), (108, 109, 207, 261), (62, 133, 234, 235), (110, 47, 215, 262), (65, 135, 236, 163), (24, 23, 179, 178), (111, 110, 262, 211), (63, 137, 237, 238), (49, 112, 263, 167), (38, 101, 200, 201), (112, 113, 213, 263), (12, 1, 140, 151), (103, 38, 201, 202), (114, 48, 216, 264), (13, 12, 151, 152), (39, 105, 203, 204), (115, 114, 264, 214), (14, 13, 152, 153), (23, 22, 185, 179), (116, 51, 220, 265), (15, 14, 153, 154), (117, 116, 265, 217), (16, 15, 154, 155), (44, 66, 240, 208), (53, 118, 266, 161), (17, 16, 155, 156), (66, 67, 158, 240), (28, 27, 176, 180), (118, 119, 219, 266), (18, 17, 156, 157), (52, 68, 241, 187), (120, 55, 226, 267), (19, 18, 157, 141), (68, 69, 160, 241), (42, 107, 206, 182), (121, 120, 267, 222), (64, 70, 242, 239), (109, 44, 208, 207), (122, 54, 223, 268), (70, 71, 162, 242), (123, 122, 268, 224), (36, 72, 243, 198), (124, 56, 227, 269), (72, 73, 164, 243), (125, 124, 269, 225), (48, 74, 244, 216), (20, 29, 183, 210), (126, 59, 232, 270), (74, 75, 166, 244), (127, 126, 270, 228), (60, 76, 245, 233), (0, 20, 210, 139), (128, 58, 229, 271), (76, 77, 168, 245), (46, 111, 211, 212), (129, 128, 271, 230), (67, 45, 159, 158), (32, 78, 246, 192), (113, 46, 212, 213), (130, 60, 233, 272), (69, 53, 161, 160), (78, 79, 170, 246), (47, 115, 214, 215), (131, 130, 272, 231), (71, 65, 163, 162), (40, 80, 247, 205), (132, 63, 238, 273), (73, 37, 165, 164), (80, 81, 172, 247), (133, 132, 273, 234), (75, 49, 167, 166), (56, 82, 248, 227), (134, 62, 235, 274), (77, 61, 169, 168), (82, 83, 174, 248), (25, 24, 178, 184), (135, 134, 274, 236), (79, 33, 171, 170), (45, 84, 249, 159), (136, 64, 239, 275), (81, 41, 173, 172), (84, 85, 181, 249), (50, 117, 217, 218), (137, 136, 275, 237), (83, 57, 175, 174), (51, 86, 250, 220), (119, 50, 218, 219)])
_uv = me_plane_001.uv_layers.new(name='UVMap')
_uv.uv.foreach_set('vector', [0.0, 0.8889, 1.0, 0.8889, 1.0, 1.0, 0.0, 1.0, 0.0, 0.0, 1.0, 0.0, 1.0, 0.1111, 0.0, 0.1111, 0.0, 0.1111, 1.0, 0.1111, 1.0, 0.2222, 0.0, 0.2222, 0.0, 0.2222, 1.0, 0.2222, 1.0, 0.3333, 0.0, 0.3333, 0.0, 0.3333, 1.0, 0.3333, 1.0, 0.4444, 0.0, 0.4444, 0.0, 0.4444, 1.0, 0.4444, 1.0, 0.5556, 0.0, 0.5556, 0.0, 0.5556, 1.0, 0.5556, 1.0, 0.6667, 0.0, 0.6667, 0.0, 0.6667, 1.0, 0.6667, 1.0, 0.7778, 0.0, 0.7778, 0.0, 0.7778, 1.0, 0.7778, 1.0, 0.8889, 0.0, 0.8889, 0.0, 0.3333, 0.0, 0.4444, 0.0, 0.4155, 0.0, 0.3978, 0.0, 0.38, 0.0, 0.3623, 0.0, 0.4444, 0.0, 0.4444, 0.0, 0.4155, 0.0, 0.4155, 0.0, 0.4155, 0.0, 0.4155, 0.0, 0.4444, 0.0, 0.3333, 0.0, 0.3623, 0.0, 0.38, 0.0, 0.3978, 0.0, 0.4155, 0.0, 0.3333, 0.0, 0.3333, 0.0, 0.3623, 0.0, 0.3623, 0.0, 0.3623, 0.0, 0.3623, 0.0, 0.6667, 0.0, 0.7778, 0.0, 0.7481, 0.0, 0.7309, 0.0, 0.7136, 0.0, 0.6963, 0.0, 0.7778, 0.0, 0.7778, 0.0, 0.7481, 0.0, 0.7481, 0.0, 0.7481, 0.0, 0.7481, 0.0, 0.7778, 0.0, 0.6667, 0.0, 0.6963, 0.0, 0.7136, 0.0, 0.7309, 0.0, 0.7481, 0.0, 0.6667, 0.0, 0.6667, 0.0, 0.6963, 0.0, 0.6963, 0.0, 0.6963, 0.0, 0.6963, 0.0, 0.2222, 0.0, 0.3333, 0.0, 0.3037, 0.0, 0.2864, 0.0, 0.2691, 0.0, 0.2519, 0.0, 0.3333, 0.0, 0.3333, 0.0, 0.3037, 0.0, 0.3037, 0.0, 0.3037, 0.0, 0.3037, 0.0, 0.3333, 0.0, 0.2222, 0.0, 0.2519, 0.0, 0.2691, 0.0, 0.2864, 0.0, 0.3037, 0.0, 0.2222, 0.0, 0.2222, 0.0, 0.2519, 0.0, 0.2519, 0.0, 0.2519, 0.0, 0.2519, 0.0, 0.0, 0.0, 0.1111, 0.0, 0.08145, 0.0, 0.06419, 0.0, 0.04692, 0.0, 0.02966, 0.0, 0.1111, 0.0, 0.1111, 0.0, 0.08145, 0.0, 0.08145, 0.0, 0.08145, 0.0, 0.08145, 0.0, 0.1111, 0.0, 0.0, 0.0, 0.02966, 0.0, 0.04692, 0.0, 0.06419, 0.0, 0.08145, 0.0, 0.0, 0.0, 0.0, 0.0, 0.02966, 0.0, 0.02966, 0.0, 0.02966, 0.0, 0.02966, 0.0, 0.5556, 0.0, 0.6667, 0.0, 0.6378, 0.0, 0.62, 0.0, 0.6022, 0.0, 0.5844, 0.0, 0.6667, 0.0, 0.6667, 0.0, 0.6378, 0.0, 0.6378, 0.0, 0.6378, 0.0, 0.6378, 0.0, 0.6667, 0.0, 0.5556, 0.0, 0.5844, 0.0, 0.6022, 0.0, 0.62, 0.0, 0.6378, 0.0, 0.5556, 0.0, 0.5556, 0.0, 0.5844, 0.0, 0.5844, 0.0, 0.5844, 0.0, 0.5844, 0.0, 0.8889, 0.0, 1.0, 0.0, 0.9703, 0.0, 0.9531, 0.0, 0.9358, 0.0, 0.9185, 0.0, 1.0, 0.0, 1.0, 0.0, 0.9703, 0.0, 0.9703, 0.0, 0.9703, 0.0, 0.9703, 0.0, 1.0, 0.0, 0.8889, 0.0, 0.9185, 0.0, 0.9358, 0.0, 0.9531, 0.0, 0.9703, 0.0, 0.8889, 0.0, 0.8889, 0.0, 0.9185, 0.0, 0.9185, 0.0, 0.9185, 0.0, 0.9185, 0.0, 0.1111, 0.0, 0.2222, 0.0, 0.1936, 0.0, 0.1756, 0.0, 0.1577, 0.0, 0.1397, 0.0, 0.2222, 0.0, 0.2222, 0.0, 0.1936, 0.0, 0.1936, 0.0, 0.1936, 0.0, 0.1936, 0.0, 0.2222, 0.0, 0.1111, 0.0, 0.1397, 0.0, 0.1577, 0.0, 0.1756, 0.0, 0.1936, 0.0, 0.1111, 0.0, 0.1111, 0.0, 0.1397, 0.0, 0.1397, 0.0, 0.1397, 0.0, 0.1397, 0.0, 0.4444, 0.0, 0.5556, 0.0, 0.5259, 0.0, 0.5086, 0.0, 0.4914, 0.0, 0.4741, 0.0, 0.5556, 0.0, 0.5556, 0.0, 0.5259, 0.0, 0.5259, 0.0, 0.5259, 0.0, 0.5259, 0.0, 0.5556, 0.0, 0.4444, 0.0, 0.4741, 0.0, 0.4914, 0.0, 0.5086, 0.0, 0.5259, 0.0, 0.4444, 0.0, 0.4444, 0.0, 0.4741, 0.0, 0.4741, 0.0, 0.4741, 0.0, 0.4741, 0.0, 0.7778, 0.0, 0.8889, 0.0, 0.8594, 0.0, 0.842, 0.0, 0.8246, 0.0, 0.8072, 0.0, 0.8889, 0.0, 0.8889, 0.0, 0.8594, 0.0, 0.8594, 0.0, 0.8594, 0.0, 0.8594, 0.0, 0.8889, 0.0, 0.7778, 0.0, 0.8072, 0.0, 0.8246, 0.0, 0.842, 0.0, 0.8594, 0.0, 0.7778, 0.0, 0.7778, 0.0, 0.8072, 0.0, 0.8072, 0.0, 0.8072, 0.0, 0.8072, 0.0, 0.8889, 0.0, 1.0, 1.0, 1.0, 1.0, 0.8889, 0.0, 0.0, 0.0, 0.1111, 1.0, 0.1111, 1.0, 0.0, 0.0, 0.1111, 0.0, 0.2222, 1.0, 0.2222, 1.0, 0.1111, 0.0, 0.2222, 0.0, 0.3333, 1.0, 0.3333, 1.0, 0.2222, 0.0, 0.3333, 0.0, 0.4444, 1.0, 0.4444, 1.0, 0.3333, 0.0, 0.4444, 0.0, 0.5556, 1.0, 0.5556, 1.0, 0.4444, 0.0, 0.5556, 0.0, 0.6667, 1.0, 0.6667, 1.0, 0.5556, 0.0, 0.6667, 0.0, 0.7778, 1.0, 0.7778, 1.0, 0.6667, 0.0, 0.7778, 0.0, 0.8889, 1.0, 0.8889, 1.0, 0.7778, 0.0, 0.3333, 0.0, 0.3623, 0.0, 0.38, 0.0, 0.3978, 0.0, 0.4155, 0.0, 0.4444, 0.0, 0.4444, 0.0, 0.4155, 0.0, 0.4155, 0.0, 0.4155, 0.0, 0.4155, 0.0, 0.4444, 0.0, 0.4444, 0.0, 0.4155, 0.0, 0.3978, 0.0, 0.38, 0.0, 0.3623, 0.0, 0.3333, 0.0, 0.3333, 0.0, 0.3623, 0.0, 0.3623, 0.0, 0.3623, 0.0, 0.3623, 0.0, 0.3333, 0.0, 0.6667, 0.0, 0.6963, 0.0, 0.7136, 0.0, 0.7309, 0.0, 0.7481, 0.0, 0.7778, 0.0, 0.7778, 0.0, 0.7481, 0.0, 0.7481, 0.0, 0.7481, 0.0, 0.7481, 0.0, 0.7778, 0.0, 0.7778, 0.0, 0.7481, 0.0, 0.7309, 0.0, 0.7136, 0.0, 0.6963, 0.0, 0.6667, 0.0, 0.6667, 0.0, 0.6963, 0.0, 0.6963, 0.0, 0.6963, 0.0, 0.6963, 0.0, 0.6667, 0.0, 0.2222, 0.0, 0.2519, 0.0, 0.2691, 0.0, 0.2864, 0.0, 0.3037, 0.0, 0.3333, 0.0, 0.3333, 0.0, 0.3037, 0.0, 0.3037, 0.0, 0.3037, 0.0, 0.3037, 0.0, 0.3333, 0.0, 0.3333, 0.0, 0.3037, 0.0, 0.2864, 0.0, 0.2691, 0.0, 0.2519, 0.0, 0.2222, 0.0, 0.2222, 0.0, 0.2519, 0.0, 0.2519, 0.0, 0.2519, 0.0, 0.2519, 0.0, 0.2222, 0.0, 0.0, 0.0, 0.02966, 0.0, 0.04692, 0.0, 0.06419, 0.0, 0.08145, 0.0, 0.1111, 0.0, 0.1111, 0.0, 0.08145, 0.0, 0.08145, 0.0, 0.08145, 0.0, 0.08145, 0.0, 0.1111, 0.0, 0.1111, 0.0, 0.08145, 0.0, 0.06419, 0.0, 0.04692, 0.0, 0.02966, 0.0, 0.0, 0.0, 0.0, 0.0, 0.02966, 0.0, 0.02966, 0.0, 0.02966, 0.0, 0.02966, 0.0, 0.0, 0.0, 0.5556, 0.0, 0.5844, 0.0, 0.6022, 0.0, 0.62, 0.0, 0.6378, 0.0, 0.6667, 0.0, 0.6667, 0.0, 0.6378, 0.0, 0.6378, 0.0, 0.6378, 0.0, 0.6378, 0.0, 0.6667, 0.0, 0.6667, 0.0, 0.6378, 0.0, 0.62, 0.0, 0.6022, 0.0, 0.5844, 0.0, 0.5556, 0.0, 0.5556, 0.0, 0.5844, 0.0, 0.5844, 0.0, 0.5844, 0.0, 0.5844, 0.0, 0.5556, 0.0, 0.8889, 0.0, 0.9185, 0.0, 0.9358, 0.0, 0.9531, 0.0, 0.9703, 0.0, 1.0, 0.0, 1.0, 0.0, 0.9703, 0.0, 0.9703, 0.0, 0.9703, 0.0, 0.9703, 0.0, 1.0, 0.0, 1.0, 0.0, 0.9703, 0.0, 0.9531, 0.0, 0.9358, 0.0, 0.9185, 0.0, 0.8889, 0.0, 0.8889, 0.0, 0.9185, 0.0, 0.9185, 0.0, 0.9185, 0.0, 0.9185, 0.0, 0.8889, 0.0, 0.1111, 0.0, 0.1397, 0.0, 0.1577, 0.0, 0.1756, 0.0, 0.1936, 0.0, 0.2222, 0.0, 0.2222, 0.0, 0.1936, 0.0, 0.1936, 0.0, 0.1936, 0.0, 0.1936, 0.0, 0.2222, 0.0, 0.2222, 0.0, 0.1936, 0.0, 0.1756, 0.0, 0.1577, 0.0, 0.1397, 0.0, 0.1111, 0.0, 0.1111, 0.0, 0.1397, 0.0, 0.1397, 0.0, 0.1397, 0.0, 0.1397, 0.0, 0.1111, 0.0, 0.4444, 0.0, 0.4741, 0.0, 0.4914, 0.0, 0.5086, 0.0, 0.5259, 0.0, 0.5556, 0.0, 0.5556, 0.0, 0.5259, 0.0, 0.5259, 0.0, 0.5259, 0.0, 0.5259, 0.0, 0.5556, 0.0, 0.5556, 0.0, 0.5259, 0.0, 0.5086, 0.0, 0.4914, 0.0, 0.4741, 0.0, 0.4444, 0.0, 0.4444, 0.0, 0.4741, 0.0, 0.4741, 0.0, 0.4741, 0.0, 0.4741, 0.0, 0.4444, 0.0, 0.7778, 0.0, 0.8072, 0.0, 0.8246, 0.0, 0.842, 0.0, 0.8594, 0.0, 0.8889, 0.0, 0.8889, 0.0, 0.8594, 0.0, 0.8594, 0.0, 0.8594, 0.0, 0.8594, 0.0, 0.8889, 0.0, 0.8889, 0.0, 0.8594, 0.0, 0.842, 0.0, 0.8246, 0.0, 0.8072, 0.0, 0.7778, 0.0, 0.7778, 0.0, 0.8072, 0.0, 0.8072, 0.0, 0.8072, 0.0, 0.8072, 0.0, 0.7778, 0.0, 0.9703, 0.0, 0.9703, 0.0, 0.9703, 0.0, 0.9703, 0.0, 0.3978, 0.0, 0.4155, 0.0, 0.4155, 0.0, 0.3978, 0.0, 0.38, 0.0, 0.3978, 0.0, 0.3978, 0.0, 0.38, 0.0, 1.0, 0.0, 1.0, 0.0, 1.0, 0.0, 1.0, 0.0, 0.3623, 0.0, 0.3623, 0.0, 0.3623, 0.0, 0.3623, 0.0, 0.3623, 0.0, 0.3623, 0.0, 0.3623, 0.0, 0.3623, 0.0, 0.8889, 0.0, 1.0, 0.0, 1.0, 0.0, 0.8889, 0.0, 0.02966, 0.0, 0.02966, 0.0, 0.02966, 0.0, 0.02966, 0.0, 0.4155, 0.0, 0.4155, 0.0, 0.4155, 0.0, 0.4155, 0.0, 0.4155, 0.0, 0.4155, 0.0, 0.4155, 0.0, 0.4155, 0.0, 0.1397, 0.0, 0.1577, 0.0, 0.1577, 0.0, 0.1397, 0.0, 0.7309, 0.0, 0.7481, 0.0, 0.7481, 0.0, 0.7309, 0.0, 0.1397, 0.0, 0.1397, 0.0, 0.1397, 0.0, 0.1397, 0.0, 0.7136, 0.0, 0.7309, 0.0, 0.7309, 0.0, 0.7136, 0.0, 0.1936, 0.0, 0.1936, 0.0, 0.1936, 0.0, 0.1936, 0.0, 0.9703, 0.0, 0.9703, 0.0, 0.9703, 0.0, 0.9703, 0.0, 0.6963, 0.0, 0.6963, 0.0, 0.6963, 0.0, 0.6963, 0.0, 0.3623, 0.0, 0.38, 0.0, 0.38, 0.0, 0.3623, 0.0, 0.6963, 0.0, 0.6963, 0.0, 0.6963, 0.0, 0.6963, 0.0, 0.3623, 0.0, 0.3623, 0.0, 0.3623, 0.0, 0.3623, 0.0, 0.7481, 0.0, 0.7481, 0.0, 0.7481, 0.0, 0.7481, 0.0, 0.4155, 0.0, 0.4155, 0.0, 0.4155, 0.0, 0.4155, 0.0, 0.7481, 0.0, 0.7481, 0.0, 0.7481, 0.0, 0.7481, 0.0, 0.1111, 0.0, 0.2222, 0.0, 0.2222, 0.0, 0.1111, 0.0, 0.2864, 0.0, 0.3037, 0.0, 0.3037, 0.0, 0.2864, 0.0, 0.2691, 0.0, 0.2864, 0.0, 0.2864, 0.0, 0.2691, 0.0, 0.4741, 0.0, 0.4914, 0.0, 0.4914, 0.0, 0.4741, 0.0, 0.2519, 0.0, 0.2519, 0.0, 0.2519, 0.0, 0.2519, 1.0, 0.0, 0.0, 0.0, 0.0, 0.0, 1.0, 0.0, 0.0, 0.4741, 0.0, 0.4741, 0.0, 0.4741, 0.0, 0.4741, 0.0, 0.3333, 0.0, 0.4444, 0.0, 0.4444, 0.0, 0.3333, 0.0, 0.2519, 0.0, 0.2519, 0.0, 0.2519, 0.0, 0.2519, 1.0, 1.0, 1.0, 0.8889, 1.0, 0.8889, 1.0, 1.0, 0.0, 0.5259, 0.0, 0.5259, 0.0, 0.5259, 0.0, 0.5259, 0.0, 0.3037, 0.0, 0.3037, 0.0, 0.3037, 0.0, 0.3037, 0.0, 1.0, 1.0, 1.0, 1.0, 1.0, 0.0, 1.0, 0.0, 0.6963, 0.0, 0.7136, 0.0, 0.7136, 0.0, 0.6963, 0.0, 0.3037, 0.0, 0.3037, 0.0, 0.3037, 0.0, 0.3037, 0.0, 0.6963, 0.0, 0.6963, 0.0, 0.6963, 0.0, 0.6963, 0.0, 0.06419, 0.0, 0.08145, 0.0, 0.08145, 0.0, 0.06419, 0.0, 0.7481, 0.0, 0.7481, 0.0, 0.7481, 0.0, 0.7481, 0.0, 0.04692, 0.0, 0.06419, 0.0, 0.06419, 0.0, 0.04692, 0.0, 0.4444, 0.0, 0.5556, 0.0, 0.5556, 0.0, 0.4444, 0.0, 0.08145, 0.0, 0.08145, 0.0, 0.08145, 0.0, 0.08145, 0.0, 0.08145, 0.0, 0.08145, 0.0, 0.08145, 0.0, 0.08145, 0.0, 0.8072, 0.0, 0.8246, 0.0, 0.8246, 0.0, 0.8072, 0.0, 0.62, 0.0, 0.6378, 0.0, 0.6378, 0.0, 0.62, 0.0, 0.8072, 0.0, 0.8072, 0.0, 0.8072, 0.0, 0.8072, 0.0, 0.6667, 0.0, 0.7778, 0.0, 0.7778, 0.0, 0.6667, 0.0, 0.6022, 0.0, 0.62, 0.0, 0.62, 0.0, 0.6022, 0.0, 0.8594, 0.0, 0.8594, 0.0, 0.8594, 0.0, 0.8594, 0.0, 0.5844, 0.0, 0.5844, 0.0, 0.5844, 0.0, 0.5844, 0.0, 0.2519, 0.0, 0.2691, 0.0, 0.2691, 0.0, 0.2519, 0.0, 0.5844, 0.0, 0.5844, 0.0, 0.5844, 0.0, 0.5844, 1.0, 0.1111, 1.0, 0.0, 1.0, 0.0, 1.0, 0.1111, 0.0, 0.2519, 0.0, 0.2519, 0.0, 0.2519, 0.0, 0.2519, 0.0, 0.6378, 0.0, 0.6378, 0.0, 0.6378, 0.0, 0.6378, 1.0, 0.2222, 1.0, 0.1111, 1.0, 0.1111, 1.0, 0.2222, 0.0, 0.3037, 0.0, 0.3037, 0.0, 0.3037, 0.0, 0.3037, 0.0, 0.6378, 0.0, 0.6378, 0.0, 0.6378, 0.0, 0.6378, 1.0, 0.3333, 1.0, 0.2222, 1.0, 0.2222, 1.0, 0.3333, 0.0, 0.7778, 0.0, 0.8889, 0.0, 0.8889, 0.0, 0.7778, 0.0, 0.9531, 0.0, 0.9703, 0.0, 0.9703, 0.0, 0.9531, 1.0, 0.4444, 1.0, 0.3333, 1.0, 0.3333, 1.0, 0.4444, 0.0, 0.9358, 0.0, 0.9531, 0.0, 0.9531, 0.0, 0.9358, 1.0, 0.5556, 1.0, 0.4444, 1.0, 0.4444, 1.0, 0.5556, 0.0, 0.08145, 0.0, 0.06419, 0.0, 0.06419, 0.0, 0.08145, 0.0, 0.9185, 0.0, 0.9185, 0.0, 0.9185, 0.0, 0.9185, 1.0, 0.6667, 1.0, 0.5556, 1.0, 0.5556, 1.0, 0.6667, 0.0, 0.06419, 0.0, 0.04692, 0.0, 0.04692, 0.0, 0.06419, 0.0, 0.2222, 0.0, 0.3333, 0.0, 0.3333, 0.0, 0.2222, 0.0, 0.9185, 0.0, 0.9185, 0.0, 0.9185, 0.0, 0.9185, 1.0, 0.7778, 1.0, 0.6667, 1.0, 0.6667, 1.0, 0.7778, 0.0, 0.9703, 0.0, 0.9531, 0.0, 0.9531, 0.0, 0.9703, 0.0, 0.1756, 0.0, 0.1936, 0.0, 0.1936, 0.0, 0.1756, 1.0, 0.8889, 1.0, 0.7778, 1.0, 0.7778, 1.0, 0.8889, 0.0, 0.9531, 0.0, 0.9358, 0.0, 0.9358, 0.0, 0.9531, 0.0, 0.02966, 0.0, 0.04692, 0.0, 0.04692, 0.0, 0.02966, 0.0, 0.1577, 0.0, 0.1756, 0.0, 0.1756, 0.0, 0.1577, 0.0, 0.8594, 0.0, 0.842, 0.0, 0.842, 0.0, 0.8594, 0.0, 0.08145, 0.0, 0.08145, 0.0, 0.08145, 0.0, 0.08145, 0.0, 0.1397, 0.0, 0.1397, 0.0, 0.1397, 0.0, 0.1397, 0.0, 0.842, 0.0, 0.8246, 0.0, 0.8246, 0.0, 0.842, 0.0, 0.1397, 0.0, 0.1397, 0.0, 0.1397, 0.0, 0.1397, 0.0, 0.7481, 0.0, 0.7309, 0.0, 0.7309, 0.0, 0.7481, 0.0, 0.1936, 0.0, 0.1936, 0.0, 0.1936, 0.0, 0.1936, 0.0, 0.7309, 0.0, 0.7136, 0.0, 0.7136, 0.0, 0.7309, 0.0, 0.1936, 0.0, 0.1936, 0.0, 0.1936, 0.0, 0.1936, 0.0, 0.6378, 0.0, 0.62, 0.0, 0.62, 0.0, 0.6378, 0.0, 0.0, 0.0, 0.1111, 0.0, 0.1111, 0.0, 0.0, 0.0, 0.5086, 0.0, 0.5259, 0.0, 0.5259, 0.0, 0.5086, 0.0, 0.62, 0.0, 0.6022, 0.0, 0.6022, 0.0, 0.62, 0.0, 0.4914, 0.0, 0.5086, 0.0, 0.5086, 0.0, 0.4914, 0.0, 0.5259, 0.0, 0.5086, 0.0, 0.5086, 0.0, 0.5259, 0.0, 0.0, 0.0, 0.0, 0.0, 0.0, 0.0, 0.0, 0.0, 0.4741, 0.0, 0.4741, 0.0, 0.4741, 0.0, 0.4741, 0.0, 0.5086, 0.0, 0.4914, 0.0, 0.4914, 0.0, 0.5086, 0.0, 0.5844, 0.0, 0.6022, 0.0, 0.6022, 0.0, 0.5844, 0.0, 0.4741, 0.0, 0.4741, 0.0, 0.4741, 0.0, 0.4741, 0.0, 0.04692, 0.0, 0.02966, 0.0, 0.02966, 0.0, 0.04692, 0.0, 0.4155, 0.0, 0.3978, 0.0, 0.3978, 0.0, 0.4155, 0.0, 0.5844, 0.0, 0.5844, 0.0, 0.5844, 0.0, 0.5844, 0.0, 0.5259, 0.0, 0.5259, 0.0, 0.5259, 0.0, 0.5259, 0.0, 0.9358, 0.0, 0.9185, 0.0, 0.9185, 0.0, 0.9358, 0.0, 0.3978, 0.0, 0.38, 0.0, 0.38, 0.0, 0.3978, 0.0, 0.6378, 0.0, 0.6378, 0.0, 0.6378, 0.0, 0.6378, 0.0, 0.5259, 0.0, 0.5259, 0.0, 0.5259, 0.0, 0.5259, 0.0, 0.8246, 0.0, 0.8072, 0.0, 0.8072, 0.0, 0.8246, 0.0, 0.3037, 0.0, 0.2864, 0.0, 0.2864, 0.0, 0.3037, 0.0, 0.842, 0.0, 0.8594, 0.0, 0.8594, 0.0, 0.842, 0.0, 0.7136, 0.0, 0.6963, 0.0, 0.6963, 0.0, 0.7136, 0.0, 0.2864, 0.0, 0.2691, 0.0, 0.2691, 0.0, 0.2864, 0.0, 0.8246, 0.0, 0.842, 0.0, 0.842, 0.0, 0.8246, 0.0, 0.6022, 0.0, 0.5844, 0.0, 0.5844, 0.0, 0.6022, 0.0, 0.1936, 0.0, 0.1756, 0.0, 0.1756, 0.0, 0.1936, 0.0, 0.8072, 0.0, 0.8072, 0.0, 0.8072, 0.0, 0.8072, 0.0, 0.4914, 0.0, 0.4741, 0.0, 0.4741, 0.0, 0.4914, 0.0, 0.1756, 0.0, 0.1577, 0.0, 0.1577, 0.0, 0.1756, 0.0, 0.5556, 0.0, 0.6667, 0.0, 0.6667, 0.0, 0.5556, 0.0, 0.8072, 0.0, 0.8072, 0.0, 0.8072, 0.0, 0.8072, 0.0, 0.38, 0.0, 0.3623, 0.0, 0.3623, 0.0, 0.38, 0.0, 0.02966, 0.0, 0.02966, 0.0, 0.02966, 0.0, 0.02966, 0.0, 0.8594, 0.0, 0.8594, 0.0, 0.8594, 0.0, 0.8594, 0.0, 0.2691, 0.0, 0.2519, 0.0, 0.2519, 0.0, 0.2691, 0.0, 0.02966, 0.0, 0.02966, 0.0, 0.02966, 0.0, 0.02966, 0.0, 0.9185, 0.0, 0.9358, 0.0, 0.9358, 0.0, 0.9185, 0.0, 0.8594, 0.0, 0.8594, 0.0, 0.8594, 0.0, 0.8594, 0.0, 0.1577, 0.0, 0.1397, 0.0, 0.1397, 0.0, 0.1577, 0.0, 0.9703, 0.0, 0.9703, 0.0, 0.9703, 0.0, 0.9703, 0.0, 0.9185, 0.0, 0.9185, 0.0, 0.9185, 0.0, 0.9185])
me_plane_001.update()
me_cube_002 = bpy.data.meshes.new('Cube.002')
me_cube_002.from_pydata([(-1.927, -0.7087, -1.0), (-1.927, -0.7087, 1.0), (-1.927, 0.7087, -1.0), (-1.927, 0.7087, 1.0), (1.0, -0.7087, -1.0), (1.0, -0.7087, 1.0), (1.0, 0.7087, -1.0), (1.0, 0.7087, 1.0), (1.0, 0.7087, 0.0), (1.0, 0.0, -1.0), (1.0, 0.0, 1.0), (1.0, -0.7087, 0.0), (1.0, 0.0, 0.0), (1.0, -0.06701, 0.06701), (1.0, -0.06701, 0.933), (1.0, -0.6417, 0.933), (1.0, -0.6417, 0.06701), (1.0, -0.06701, -0.933), (1.0, -0.06701, -0.06701), (1.0, -0.6417, -0.06701), (1.0, -0.6417, -0.933), (1.0, 0.6417, -0.933), (1.0, 0.6417, -0.06701), (1.0, 0.06701, -0.06701), (1.0, 0.06701, -0.933), (1.0, 0.6417, 0.06701), (1.0, 0.6417, 0.933), (1.0, 0.06701, 0.933), (1.0, 0.06701, 0.06701), (-0.5458, -0.06701, 0.933), (-0.5458, -0.06701, 0.06701), (-0.5458, -0.6417, 0.06701), (-0.5458, -0.6417, 0.933), (-0.5458, -0.06701, -0.06701), (-0.5458, -0.06701, -0.933), (-0.5458, -0.6417, -0.933), (-0.5458, -0.6417, -0.06701), (-0.5458, 0.6417, -0.06701), (-0.5458, 0.6417, -0.933), (-0.5458, 0.06701, -0.933), (-0.5458, 0.06701, -0.06701), (-0.5458, 0.6417, 0.933), (-0.5458, 0.6417, 0.06701), (-0.5458, 0.06701, 0.06701), (-0.5458, 0.06701, 0.933)], [], [(2, 3, 7, 8, 6), (27, 28, 43, 44), (4, 11, 5, 1, 0), (2, 6, 9, 4, 0), (7, 3, 1, 5, 10), (23, 24, 39, 40), (26, 27, 44, 41), (19, 20, 35, 36), (12, 10, 14, 13), (10, 5, 15, 14), (5, 11, 16, 15), (11, 12, 13, 16), (9, 12, 18, 17), (12, 11, 19, 18), (11, 4, 20, 19), (4, 9, 17, 20), (6, 8, 22, 21), (8, 12, 23, 22), (12, 9, 24, 23), (9, 6, 21, 24), (8, 7, 26, 25), (7, 10, 27, 26), (10, 12, 28, 27), (12, 8, 25, 28), (13, 14, 29, 30), (17, 18, 33, 34), (16, 13, 30, 31), (21, 22, 37, 38), (20, 17, 34, 35), (25, 26, 41, 42), (14, 15, 32, 29), (24, 21, 38, 39), (18, 19, 36, 33), (28, 25, 42, 43), (15, 16, 31, 32), (22, 23, 40, 37)])
_uv = me_cube_002.uv_layers.new(name='UVMap')
_uv.uv.foreach_set('vector', [0.375, 0.25, 0.625, 0.25, 0.625, 0.5, 0.5, 0.5, 0.375, 0.5, 0.6166, 0.6132, 0.5084, 0.6132, 0.5084, 0.6132, 0.6166, 0.6132, 0.375, 0.75, 0.5, 0.75, 0.625, 0.75, 0.625, 1.0, 0.375, 1.0, 0.125, 0.5, 0.375, 0.5, 0.375, 0.625, 0.375, 0.75, 0.125, 0.75, 0.625, 0.5, 0.875, 0.5, 0.875, 0.75, 0.625, 0.75, 0.625, 0.625, 0.4916, 0.6132, 0.3834, 0.6132, 0.3834, 0.6132, 0.4916, 0.6132, 0.6166, 0.5118, 0.6166, 0.6132, 0.6166, 0.6132, 0.6166, 0.5118, 0.4916, 0.7382, 0.3834, 0.7382, 0.3834, 0.7382, 0.4916, 0.7382, 0.5, 0.625, 0.625, 0.625, 0.6166, 0.6368, 0.5084, 0.6368, 0.625, 0.625, 0.625, 0.75, 0.6166, 0.7382, 0.6166, 0.6368, 0.625, 0.75, 0.5, 0.75, 0.5084, 0.7382, 0.6166, 0.7382, 0.5, 0.75, 0.5, 0.625, 0.5084, 0.6368, 0.5084, 0.7382, 0.375, 0.625, 0.5, 0.625, 0.4916, 0.6368, 0.3834, 0.6368, 0.5, 0.625, 0.5, 0.75, 0.4916, 0.7382, 0.4916, 0.6368, 0.5, 0.75, 0.375, 0.75, 0.3834, 0.7382, 0.4916, 0.7382, 0.375, 0.75, 0.375, 0.625, 0.3834, 0.6368, 0.3834, 0.7382, 0.375, 0.5, 0.5, 0.5, 0.4916, 0.5118, 0.3834, 0.5118, 0.5, 0.5, 0.5, 0.625, 0.4916, 0.6132, 0.4916, 0.5118, 0.5, 0.625, 0.375, 0.625, 0.3834, 0.6132, 0.4916, 0.6132, 0.375, 0.625, 0.375, 0.5, 0.3834, 0.5118, 0.3834, 0.6132, 0.5, 0.5, 0.625, 0.5, 0.6166, 0.5118, 0.5084, 0.5118, 0.625, 0.5, 0.625, 0.625, 0.6166, 0.6132, 0.6166, 0.5118, 0.625, 0.625, 0.5, 0.625, 0.5084, 0.6132, 0.6166, 0.6132, 0.5, 0.625, 0.5, 0.5, 0.5084, 0.5118, 0.5084, 0.6132, 0.5084, 0.6368, 0.6166, 0.6368, 0.6166, 0.6368, 0.5084, 0.6368, 0.3834, 0.6368, 0.4916, 0.6368, 0.4916, 0.6368, 0.3834, 0.6368, 0.5084, 0.7382, 0.5084, 0.6368, 0.5084, 0.6368, 0.5084, 0.7382, 0.3834, 0.5118, 0.4916, 0.5118, 0.4916, 0.5118, 0.3834, 0.5118, 0.3834, 0.7382, 0.3834, 0.6368, 0.3834, 0.6368, 0.3834, 0.7382, 0.5084, 0.5118, 0.6166, 0.5118, 0.6166, 0.5118, 0.5084, 0.5118, 0.6166, 0.6368, 0.6166, 0.7382, 0.6166, 0.7382, 0.6166, 0.6368, 0.3834, 0.6132, 0.3834, 0.5118, 0.3834, 0.5118, 0.3834, 0.6132, 0.4916, 0.6368, 0.4916, 0.7382, 0.4916, 0.7382, 0.4916, 0.6368, 0.5084, 0.6132, 0.5084, 0.5118, 0.5084, 0.5118, 0.5084, 0.6132, 0.6166, 0.7382, 0.5084, 0.7382, 0.5084, 0.7382, 0.6166, 0.7382, 0.4916, 0.5118, 0.4916, 0.6132, 0.4916, 0.6132, 0.4916, 0.5118])
me_cube_002.update()
me_cube_003 = bpy.data.meshes.new('Cube.003')
me_cube_003.from_pydata([(-0.5458, -0.06701, 0.933), (-0.5458, -0.6417, 0.06701), (-0.5458, -0.6417, 0.933), (-0.5458, -0.06701, -0.06701), (-0.5458, -0.06701, -0.933), (-0.5458, -0.6417, -0.933), (-0.5458, -0.6417, -0.06701), (-0.5458, 0.6417, -0.06701), (-0.5458, 0.6417, -0.933), (-0.5458, 0.06701, -0.933), (-0.5458, 0.06701, -0.06701), (-0.5458, 0.6417, 0.933), (-0.5458, 0.6417, 0.06701), (-0.5458, 0.06701, 0.06701), (-0.5458, 0.06701, 0.933), (-0.5458, -0.5867, 0.06701), (-0.5458, -0.06701, 0.6996), (-0.5458, -0.59, 0.1179), (-0.5458, -0.5567, 0.1313), (-0.5458, -0.5833, 0.2596), (-0.5458, -0.3467, 0.3563), (-0.5458, -0.5967, 0.6146), (-0.5458, -0.5967, 0.6463), (-0.5458, -0.3267, 0.5063), (-0.5458, -0.2367, 0.5779), (-0.5458, -0.1417, 0.5629), (-0.5458, -0.06701, -0.6196), (-0.5458, -0.06701, -0.7579), (-0.5458, -0.2634, -0.6784), (-0.5458, -0.4258, -0.4917), (-0.5458, -0.488, -0.3017), (-0.5458, -0.4327, -0.1254), (-0.5458, -0.1183, -0.312), (-0.5458, -0.1079, -0.4987), (-0.5458, 0.06701, 0.7881), (-0.5458, 0.06701, 0.518), (-0.5458, 0.6417, 0.6422), (-0.5458, 0.6417, 0.3342), (-0.5458, 0.5347, 0.06701), (-0.5458, 0.3808, 0.2682), (-0.5458, 0.5248, 0.4902), (-0.5458, 0.5068, 0.5902), (-0.5458, 0.4428, 0.6402), (-0.5458, 0.4668, 0.7402), (-0.5458, 0.3908, 0.7702), (-0.5458, 0.1568, 0.7262), (-0.5458, 0.1828, 0.3882), (-0.5458, 0.1928, 0.2562), (-0.5458, 0.1568, 0.1382), (-0.5458, 0.2392, -0.8482), (-0.5458, 0.2392, -0.7954), (-0.5458, 0.136, -0.7834), (-0.5458, 0.1024, -0.7258), (-0.5458, 0.1816, -0.6394), (-0.5458, 0.2656, -0.637), (-0.5458, 0.2896, -0.6682), (-0.5458, 0.3328, -0.6034), (-0.5458, 0.364, -0.709), (-0.5458, 0.3328, -0.7786), (-0.5458, 0.3496, -0.8434)], [], [(4, 27, 28, 29, 30, 31, 32, 33, 26, 3, 6, 5), (8, 57, 58, 59, 49, 50, 51, 52, 9), (12, 37, 39, 38), (15, 17, 18, 19, 20, 21, 22, 23, 24, 25, 16, 0, 2, 1), (13, 48, 47, 46, 35), (34, 45, 44, 43, 42, 41, 36, 11, 14), (36, 40, 37), (9, 52, 53, 54, 55, 56, 57, 8, 7, 10)])
_uv = me_cube_003.uv_layers.new(name='UVMap')
_uv.uv.foreach_set('vector', [0.3834, 0.6368, 0.4053, 0.6368, 0.4152, 0.6715, 0.4385, 0.7001, 0.4623, 0.7111, 0.4843, 0.7013, 0.461, 0.6459, 0.4377, 0.644, 0.4225, 0.6368, 0.4916, 0.6368, 0.4916, 0.7382, 0.3834, 0.7382, 0.3834, 0.5118, 0.4114, 0.5608, 0.4027, 0.5663, 0.3946, 0.5633, 0.394, 0.5828, 0.4006, 0.5828, 0.4021, 0.601, 0.4093, 0.6069, 0.3834, 0.6132, 0.5084, 0.5118, 0.5418, 0.5118, 0.5335, 0.5578, 0.5084, 0.5307, 0.5084, 0.7285, 0.5147, 0.7291, 0.5164, 0.7232, 0.5324, 0.7279, 0.5445, 0.6861, 0.5768, 0.7302, 0.5808, 0.7302, 0.5633, 0.6826, 0.5722, 0.6667, 0.5704, 0.65, 0.5874, 0.6368, 0.6166, 0.6368, 0.6166, 0.7382, 0.5084, 0.7382, 0.5084, 0.6132, 0.5173, 0.5973, 0.532, 0.591, 0.5485, 0.5927, 0.5648, 0.6132, 0.5985, 0.6132, 0.5908, 0.5973, 0.5963, 0.5561, 0.5925, 0.5427, 0.58, 0.5469, 0.5738, 0.5356, 0.5803, 0.5118, 0.6166, 0.5118, 0.6166, 0.6132, 0.5803, 0.5118, 0.5613, 0.5324, 0.5418, 0.5118, 0.3834, 0.6132, 0.4093, 0.6069, 0.4201, 0.593, 0.4204, 0.5781, 0.4165, 0.5739, 0.4246, 0.5663, 0.4114, 0.5608, 0.3834, 0.5118, 0.4916, 0.5118, 0.4916, 0.6132])
me_cube_003.update()

# ---- objects
ob_window = bpy.data.objects.new('Window', me_cube_001)
ob_verho_teline = bpy.data.objects.new('Verho teline', me_cylinder)
ob_verho1 = bpy.data.objects.new('verho1', me_plane)
ob_verho2 = bpy.data.objects.new('Verho2', me_plane_001)
ob_window_frame = bpy.data.objects.new('Window frame', me_cube_002)
ob_broken_windows = bpy.data.objects.new('Broken windows', me_cube_003)

# ---- transforms, parenting, visibility, modifiers, constraints
ob_window.location = (0.01973, 0.02728, 1.57)
ob_window.scale = (0.01647, 1.0, 1.0)
ob_verho_teline.location = (0.1716, -1.85, 2.717)
ob_verho_teline.rotation_euler = (1.571, -0.0, 0.0)
ob_verho1.location = (0.1692, -2.341, 1.57)
ob_verho1.rotation_euler = (-1.344e-07, 1.571, 0.0)
ob_verho1.scale = (1.0, 0.8707, 1.0)
ob_verho2.location = (0.1704, -1.333, 1.57)
ob_verho2.rotation_euler = (-1.344e-07, -1.571, 0.0)
ob_verho2.scale = (-1.0, 0.8707, 1.0)
ob_window_frame.location = (0.0, 1.799, 1.557)
ob_window_frame.scale = (0.01647, 1.0, 1.0)
ob_broken_windows.location = (0.0, 1.799, 1.557)
ob_broken_windows.scale = (0.01647, 1.0, 1.0)

# ---- collection membership
scene.collection.objects.link(ob_window)
col_verhot.objects.link(ob_verho_teline)
col_verhot.objects.link(ob_verho1)
col_verhot.objects.link(ob_verho2)
col_broken_window.objects.link(ob_window_frame)
col_broken_window.objects.link(ob_broken_windows)

# ---- scene / render settings (as saved in the file)
scene.frame_start = 1; scene.frame_end = 250; scene.frame_set(1)
scene.render.engine = 'BLENDER_EEVEE_NEXT'
scene.render.bake_bias = 0.0
scene.render.bake_samples = 0
scene.cycles.sampling_pattern = 'TABULATED_SOBOL'
scene.eevee.use_volume_custom_range = False
bpy.context.view_layer.update()

# ---- added for rendering (the .blend has no active camera and no usable light): camera, sun
cam_auto = bpy.data.cameras.new('AutoCamera')
cam_auto.lens = 50.0
cam_auto.sensor_width = 36.0
cam_auto.clip_end = 1000.0
ob_auto_camera = bpy.data.objects.new('AutoCamera', cam_auto)
scene.collection.objects.link(ob_auto_camera)
ob_auto_camera.location = (5.6236, -6.90475, 6.09161)
ob_auto_camera.rotation_euler = (1.09748, -7.21219e-08, 0.694738)
scene.camera = ob_auto_camera
light_auto_sun = bpy.data.lights.new('AutoSun', 'SUN')
light_auto_sun.energy = 3.0
light_auto_sun.angle = 0.0523599
ob_auto_sun = bpy.data.objects.new('AutoSun', light_auto_sun)
scene.collection.objects.link(ob_auto_sun)
ob_auto_sun.rotation_euler = (0.872665, 0.174533, 0.523599)
bpy.context.view_layer.update()
